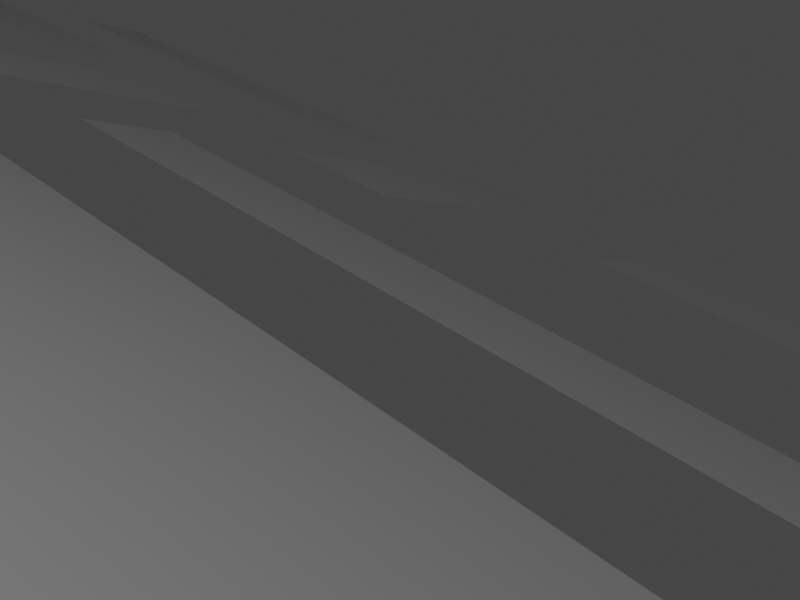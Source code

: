 # Source: city1.blend  (saved by Blender 3.2.14; exported with 4.5.12 LTS)
import bpy
from mathutils import Matrix  # noqa: F401  (used for matrix-valued properties, if any)

bpy.ops.wm.read_factory_settings(use_empty=True)
scene = bpy.context.scene
scene.name = 'Scene'

# ---- collections
col_mainscene = bpy.data.collections.new('MainScene'); scene.collection.children.link(col_mainscene)
col_buildings = bpy.data.collections.new('Buildings'); scene.collection.children.link(col_buildings)

# ---- images (referenced by path relative to the original .blend; pixels are not part of the script)
import os
ASSET_DIR = os.environ.get("B2B_ASSET_DIR", "")  # directory of the original .blend (textures are referenced by path, not embedded)
HERE = os.path.dirname(os.path.abspath(__file__))  # packed textures are extracted next to this script under _unpacked/

def load_image(name, relpath, width, height, colorspace="sRGB"):
    """Load a texture the original file referenced (path relative to the .blend, or extracted next to this script)."""
    p = next((c for c in (os.path.join(HERE, relpath), os.path.join(ASSET_DIR, relpath)) if relpath and os.path.exists(c)), "")
    if p:
        img = bpy.data.images.load(p, check_existing=True)
        img.name = name
    else:  # same state as the original file: an image datablock whose file is absent (Cycles renders it pink)
        img = bpy.data.images.new(name, width, height)
        img.source = "FILE"
        img.filepath = "//" + (relpath or name)
    img.colorspace_settings.name = colorspace
    return img
img_texturescom_various_highrise3_512_albedo_tif = load_image('TexturesCom_Various_HighRise3_512_albedo.tif', 'TexturesCom_Various_HighRise3_512_albedo.tif', 1024, 1024, 'sRGB')
img_texturescom_concretebare0330_7_seamless_s_png = load_image('TexturesCom_ConcreteBare0330_7_seamless_S.png', 'TexturesCom_ConcreteBare0330_7_seamless_S.png', 1024, 1024, 'sRGB')
img_texturescom_shops0011_s_jpg = load_image('TexturesCom_Shops0011_S.jpg', 'TexturesCom_Shops0011_S.jpg', 1024, 1024, 'sRGB')
img_texturescom_various_highrise2_512_albedo_tif = load_image('TexturesCom_Various_HighRise2_512_albedo.tif', 'TexturesCom_Various_HighRise2_512_albedo.tif', 1024, 1024, 'sRGB')
img_texturescom_various_highrise_512_albedo_tif = load_image('TexturesCom_Various_HighRise_512_albedo.tif', 'TexturesCom_Various_HighRise_512_albedo.tif', 1024, 1024, 'sRGB')

# ---- materials (node trees are filled in below, after node groups)
mat_sides = bpy.data.materials.new('Sides')
mat_sides.alpha_threshold = 0.0
mat_sides.line_color = (0.0, 0.0, 0.0, 1.0)
mat_balacony = bpy.data.materials.new('Balacony')
mat_rooftop_floor = bpy.data.materials.new('Rooftop Floor')
mat_ground_floor = bpy.data.materials.new('Ground Floor')
mat_material = bpy.data.materials.new('Material')
mat_sides_004 = bpy.data.materials.new('Sides.004')
mat_sides_004.alpha_threshold = 0.0
mat_sides_004.line_color = (0.0, 0.0, 0.0, 1.0)
mat_sides_005 = bpy.data.materials.new('Sides.005')
mat_sides_005.alpha_threshold = 0.0
mat_sides_005.line_color = (0.0, 0.0, 0.0, 1.0)

# ---- material node trees
mat_sides.use_nodes = True; mat_sides.node_tree.nodes.clear()
_N = mat_sides.node_tree.nodes; _L = mat_sides.node_tree.links
n0 = _N.new('ShaderNodeOutputMaterial'); n0.name = 'Material Output'; n0.location = (300, 300)
n1 = _N.new('ShaderNodeBsdfDiffuse'); n1.name = 'Diffuse BSDF'; n1.location = (10, 300)
n1.inputs[1].default_value = 0.4
n2 = _N.new('ShaderNodeTexImage'); n2.name = 'Image Texture'; n2.location = (-280, 280)
n2.image = img_texturescom_various_highrise3_512_albedo_tif
_L.new(n1.outputs[0], n0.inputs[0])
_L.new(n2.outputs[0], n1.inputs[0])
n0.is_active_output = True
mat_balacony.use_nodes = True; mat_balacony.node_tree.nodes.clear()
_N = mat_balacony.node_tree.nodes; _L = mat_balacony.node_tree.links
n0 = _N.new('ShaderNodeBsdfPrincipled'); n0.name = 'Principled BSDF'; n0.location = (10, 300)
n0.distribution = 'GGX'
n0.subsurface_method = 'RANDOM_WALK_SKIN'
n0.inputs[3].default_value = 1.45
n0.inputs[27].default_value = (0.0, 0.0, 0.0, 1.0)
n0.inputs[28].default_value = 1.0
n1 = _N.new('ShaderNodeOutputMaterial'); n1.name = 'Material Output'; n1.location = (300, 300)
_L.new(n0.outputs[0], n1.inputs[0])
n1.is_active_output = True
mat_rooftop_floor.use_nodes = True; mat_rooftop_floor.node_tree.nodes.clear()
_N = mat_rooftop_floor.node_tree.nodes; _L = mat_rooftop_floor.node_tree.links
n0 = _N.new('ShaderNodeOutputMaterial'); n0.name = 'Material Output'; n0.location = (300, 300)
n1 = _N.new('ShaderNodeBsdfDiffuse'); n1.name = 'Diffuse BSDF'; n1.location = (10, 300)
n1.inputs[1].default_value = 0.5
n2 = _N.new('ShaderNodeTexImage'); n2.name = 'Image Texture'; n2.location = (-280, 280)
n2.image = img_texturescom_concretebare0330_7_seamless_s_png
_L.new(n1.outputs[0], n0.inputs[0])
_L.new(n2.outputs[0], n1.inputs[0])
n0.is_active_output = True
mat_ground_floor.use_nodes = True; mat_ground_floor.node_tree.nodes.clear()
_N = mat_ground_floor.node_tree.nodes; _L = mat_ground_floor.node_tree.links
n0 = _N.new('ShaderNodeOutputMaterial'); n0.name = 'Material Output'; n0.location = (300, 300)
n1 = _N.new('ShaderNodeBsdfDiffuse'); n1.name = 'Diffuse BSDF'; n1.location = (10, 300)
n1.inputs[1].default_value = 0.5
n2 = _N.new('ShaderNodeTexImage'); n2.name = 'Image Texture'; n2.location = (-280, 280)
n2.image = img_texturescom_shops0011_s_jpg
_L.new(n1.outputs[0], n0.inputs[0])
_L.new(n2.outputs[0], n1.inputs[0])
n0.is_active_output = True
mat_material.use_nodes = True; mat_material.node_tree.nodes.clear()
_N = mat_material.node_tree.nodes; _L = mat_material.node_tree.links
n0 = _N.new('ShaderNodeOutputMaterial'); n0.name = 'Material Output'; n0.location = (300, 300)
n1 = _N.new('ShaderNodeBsdfDiffuse'); n1.name = 'Diffuse BSDF'; n1.location = (10, 300)
n1.inputs[1].default_value = 0.5
n2 = _N.new('ShaderNodeRGB'); n2.name = 'RGB'; n2.location = (-180, 280)
n2.outputs[0].default_value = (0.02721, 0.02721, 0.02721, 1.0)
_L.new(n1.outputs[0], n0.inputs[0])
_L.new(n2.outputs[0], n1.inputs[0])
n0.is_active_output = True
mat_sides_004.use_nodes = True; mat_sides_004.node_tree.nodes.clear()
_N = mat_sides_004.node_tree.nodes; _L = mat_sides_004.node_tree.links
n0 = _N.new('ShaderNodeOutputMaterial'); n0.name = 'Material Output'; n0.location = (300, 300)
n1 = _N.new('ShaderNodeBsdfDiffuse'); n1.name = 'Diffuse BSDF'; n1.location = (10, 300)
n1.inputs[1].default_value = 0.4
n2 = _N.new('ShaderNodeTexImage'); n2.name = 'Image Texture'; n2.location = (-280, 280)
n2.image = img_texturescom_various_highrise2_512_albedo_tif
_L.new(n1.outputs[0], n0.inputs[0])
_L.new(n2.outputs[0], n1.inputs[0])
n0.is_active_output = True
mat_sides_005.use_nodes = True; mat_sides_005.node_tree.nodes.clear()
_N = mat_sides_005.node_tree.nodes; _L = mat_sides_005.node_tree.links
n0 = _N.new('ShaderNodeOutputMaterial'); n0.name = 'Material Output'; n0.location = (300, 300)
n1 = _N.new('ShaderNodeBsdfDiffuse'); n1.name = 'Diffuse BSDF'; n1.location = (10, 300)
n1.inputs[1].default_value = 0.4
n2 = _N.new('ShaderNodeTexImage'); n2.name = 'Image Texture'; n2.location = (-280, 280)
n2.image = img_texturescom_various_highrise_512_albedo_tif
_L.new(n1.outputs[0], n0.inputs[0])
_L.new(n2.outputs[0], n1.inputs[0])
n0.is_active_output = True

# ---- world
world_world = bpy.data.worlds.new('World'); scene.world = world_world
world_world.use_nodes = True; world_world.node_tree.nodes.clear()
_N = world_world.node_tree.nodes; _L = world_world.node_tree.links
n0 = _N.new('ShaderNodeOutputWorld'); n0.name = 'World Output'; n0.location = (300, 300)
n1 = _N.new('ShaderNodeBackground'); n1.name = 'Background'; n1.location = (10, 300)
n1.inputs[0].default_value = (0.05088, 0.05088, 0.05088, 1.0)
_L.new(n1.outputs[0], n0.inputs[0])
n0.is_active_output = True
world_world.color = (0.05088, 0.05088, 0.05088)
world_world.use_sun_shadow = False
world_world.sun_shadow_jitter_overblur = 0.0

# ---- cameras
cam_camera = bpy.data.cameras.new('Camera')
cam_camera.clip_end = 100.0
cam_camera.ortho_scale = 7.314

# ---- lights
light_light = bpy.data.lights.new('Light', 'POINT')
light_light.transmission_factor = 0.0
light_light.energy = 1000.0
light_light.shadow_soft_size = 0.1
light_light.shadow_maximum_resolution = 0.006
light_light.use_absolute_resolution = True

# ---- meshes
me_plane = bpy.data.meshes.new('Plane')
me_plane.from_pydata([(-1.0, -1.0, 0.0), (1.0, -1.0, 0.0), (-1.0, 1.0, 0.0), (1.0, 1.0, 0.0), (0.0, -1.0, 0.0), (1.0, 0.0, 0.0), (0.0, 1.0, 0.0), (0.0, 0.0, 0.0), (-1.0, -0.5, 0.0), (-0.5, 1.0, 0.0), (-0.5, -1.0, 0.0), (1.0, -0.5, 0.0), (0.5, 1.0, 0.0), (0.0, -0.5, 0.0), (0.5, 0.0, 0.0), (-0.5, -0.5, 0.0), (-1.0, -0.75, 0.0), (0.75, -1.0, 0.0), (-0.75, 1.0, 0.0), (0.0, 0.75, 0.0), (0.25, 0.0, 0.0), (-1.0, -0.25, 0.0), (0.25, -1.0, 0.0), (-0.25, 1.0, 0.0), (-0.75, -1.0, 0.0), (1.0, -0.75, 0.0), (0.75, 1.0, 0.0), (0.0, -0.75, 0.0), (0.75, 0.0, 0.0), (0.25, -0.5, 0.0), (0.75, -0.5, 0.0), (-0.5, -0.75, 0.0), (-0.75, -0.5, 0.0), (-0.25, 0.5, 0.0), (-0.75, -0.75, 0.0), (-0.75, -0.25, 0.0), (0.75, -0.75, 0.0), (0.25, -0.75, 0.0), (-1.0, -0.875, 0.0), (0.875, -1.0, 0.0), (1.0, 0.875, 0.0), (-0.875, 1.0, 0.0), (-1.0, 0.125, 0.0), (-0.125, -1.0, 0.0), (1.0, -0.125, 0.0), (0.125, 1.0, 0.0), (0.0, 0.875, 0.0), (0.0, -0.125, 0.0), (0.125, 0.0, 0.0), (0.375, -1.0, 0.0), (1.0, 0.375, 0.0), (-0.375, 1.0, 0.0), (-1.0, 0.625, 0.0), (0.625, 1.0, 0.0), (0.0, 0.375, 0.0), (0.0, -0.625, 0.0), (0.625, 0.0, 0.0), (0.5, -0.125, 0.0), (0.625, -0.5, 0.0), (-0.5, -0.125, 0.0), (-0.5, -0.625, 0.0), (-0.875, -0.5, 0.0), (-0.375, -0.5, 0.0), (-0.5, 0.875, 0.0), (-0.375, 0.5, 0.0), (0.5, 0.875, 0.0), (0.5, 0.375, 0.0), (0.625, -1.0, 0.0), (1.0, 0.625, 0.0), (-0.625, 1.0, 0.0), (-1.0, 0.375, 0.0), (-0.375, -1.0, 0.0), (1.0, -0.375, 0.0), (0.375, 1.0, 0.0), (0.0, 0.625, 0.0), (0.0, -0.375, 0.0), (0.375, 0.0, 0.0), (-1.0, -0.125, 0.0), (1.0, 0.125, 0.0), (-1.0, 0.875, 0.0), (-0.875, -1.0, 0.0), (1.0, -0.875, 0.0), (0.875, 1.0, 0.0), (0.0, 0.125, 0.0), (0.0, -0.875, 0.0), (0.875, 0.0, 0.0), (0.375, -0.5, 0.0), (0.875, -0.5, 0.0), (-0.5, -0.375, 0.0), (-0.5, -0.875, 0.0), (-0.125, -0.5, 0.0), (-0.5, 0.125, 0.0), (0.5, 0.625, 0.0), (0.5, 0.125, 0.0), (0.75, 0.375, 0.0), (0.75, 0.125, 0.0), (0.25, 0.375, 0.0), (0.25, 0.125, 0.0), (0.125, 0.75, 0.0), (-0.25, 0.375, 0.0), (-0.25, 0.125, 0.0), (-0.75, 0.375, 0.0), (-0.75, 0.125, 0.0), (-0.75, 0.875, 0.0), (-0.75, 0.625, 0.0), (-0.375, -0.75, 0.0), (-0.125, -0.75, 0.0), (-0.75, -0.875, 0.0), (-0.875, -0.75, 0.0), (-0.75, -0.125, 0.0), (-0.875, -0.25, 0.0), (0.75, -0.875, 0.0), (0.625, -0.75, 0.0), (0.875, -0.75, 0.0), (0.25, -0.625, 0.0), (0.25, -0.875, 0.0), (0.375, -0.75, 0.0), (0.25, -0.125, 0.0), (0.25, -0.375, 0.0), (0.75, -0.125, 0.0), (0.75, -0.375, 0.0), (-0.25, -0.125, 0.0), (-0.25, 0.875, 0.0), (-0.25, 0.625, 0.0), (0.75, 0.875, 0.0), (0.75, 0.625, 0.0), (0.875, 0.625, 0.0), (0.625, 0.625, 0.0), (0.625, 0.875, 0.0), (-0.375, 0.625, 0.0), (-0.375, 0.875, 0.0), (-0.125, -0.375, 0.0), (-0.375, -0.375, 0.0), (-0.375, -0.125, 0.0), (0.875, -0.375, 0.0), (0.625, -0.375, 0.0), (0.625, -0.125, 0.0), (0.375, -0.375, 0.0), (0.125, -0.125, 0.0), (0.375, -0.875, 0.0), (0.875, -0.875, 0.0), (0.625, -0.875, 0.0), (-0.875, -0.125, 0.0), (-0.875, -0.875, 0.0), (-0.125, -0.875, 0.0), (-0.375, -0.875, 0.0), (-0.375, -0.625, 0.0), (-0.625, 0.625, 0.0), (-0.875, 0.625, 0.0), (-0.875, 0.875, 0.0), (-0.875, 0.125, 0.0), (-0.875, 0.375, 0.0), (-0.375, 0.125, 0.0), (-0.375, 0.375, 0.0), (0.375, 0.625, 0.0), (0.125, 0.625, 0.0), (0.125, 0.875, 0.0), (0.375, 0.125, 0.0), (0.125, 0.125, 0.0), (0.125, 0.375, 0.0), (0.875, 0.125, 0.0), (0.625, 0.125, 0.0), (0.625, 0.375, 0.0), (0.875, 0.375, 0.0), (0.375, 0.375, 0.0), (0.375, 0.875, 0.0), (-0.625, 0.375, 0.0), (-0.625, 0.875, 0.0), (-0.125, -0.625, 0.0), (0.375, -0.625, 0.0), (0.375, -0.125, 0.0), (0.875, -0.125, 0.0), (0.875, 0.875, 0.0), (-1.0, -0.9375, 0.0), (0.9375, -1.0, 0.0), (1.0, 0.9375, 0.0), (-0.9375, 1.0, 0.0), (-1.0, 0.0625, 0.0), (-0.0625, -1.0, 0.0), (1.0, -0.0625, 0.0), (0.0625, 1.0, 0.0), (0.0, 0.9375, 0.0), (0.0, -0.0625, 0.0), (0.0625, 0.0, 0.0), (-1.0, -0.4375, 0.0), (1.0, 0.4375, 0.0), (-0.4375, 1.0, 0.0), (-1.0, 0.5625, 0.0), (1.0, -0.5625, 0.0), (0.5625, 1.0, 0.0), (0.0, 0.4375, 0.0), (0.0, -0.5625, 0.0), (0.5625, 0.0, 0.0), (0.5, -0.0625, 0.0), (0.0625, -0.5, 0.0), (0.5625, -0.5, 0.0), (-0.5, -0.5625, 0.0), (-0.9375, -0.5, 0.0), (-0.4375, -0.5, 0.0), (-0.5, 0.9375, 0.0), (0.5, 0.9375, 0.0), (0.5, 0.4375, 0.0), (0.6875, -1.0, 0.0), (-0.6875, 1.0, 0.0), (-1.0, 0.3125, 0.0), (-0.3125, -1.0, 0.0), (0.0, 0.6875, 0.0), (0.3125, 0.0, 0.0), (-1.0, -0.1875, 0.0), (-0.1875, 1.0, 0.0), (-0.8125, -1.0, 0.0), (1.0, -0.8125, 0.0), (0.8125, 1.0, 0.0), (0.0, -0.8125, 0.0), (0.8125, 0.0, 0.0), (0.3125, -0.5, 0.0), (0.8125, -0.5, 0.0), (-0.5, -0.8125, 0.0), (-0.6875, -0.5, 0.0), (-0.1875, 0.5, 0.0), (0.75, 0.4375, 0.0), (0.25, 0.4375, 0.0), (0.0625, 0.75, 0.0), (-0.25, 0.4375, 0.0), (-0.75, 0.9375, 0.0), (-0.75, 0.6875, 0.0), (-0.4375, -0.75, 0.0), (-0.75, -0.5625, 0.0), (-0.75, -0.8125, 0.0), (-0.9375, -0.75, 0.0), (-0.6875, -0.75, 0.0), (-0.9375, -0.25, 0.0), (-0.6875, -0.25, 0.0), (0.75, -0.5625, 0.0), (0.75, -0.8125, 0.0), (0.5625, -0.75, 0.0), (0.8125, -0.75, 0.0), (0.25, -0.5625, 0.0), (0.25, -0.8125, 0.0), (0.0625, -0.75, 0.0), (0.3125, -0.75, 0.0), (0.25, -0.0625, 0.0), (0.75, -0.0625, 0.0), (-0.25, 0.9375, 0.0), (-0.25, 0.6875, 0.0), (0.75, 0.9375, 0.0), (-1.0, -0.8125, 0.0), (0.8125, -1.0, 0.0), (1.0, 0.8125, 0.0), (-0.8125, 1.0, 0.0), (1.0, -0.1875, 0.0), (0.1875, 1.0, 0.0), (0.0, 0.8125, 0.0), (0.0, -0.1875, 0.0), (0.1875, 0.0, 0.0), (0.3125, -1.0, 0.0), (1.0, 0.3125, 0.0), (-0.3125, 1.0, 0.0), (-1.0, 0.6875, 0.0), (-0.6875, -1.0, 0.0), (0.6875, 1.0, 0.0), (0.0, 0.3125, 0.0), (0.0, -0.6875, 0.0), (0.6875, 0.0, 0.0), (0.5, -0.1875, 0.0), (0.6875, -0.5, 0.0), (-0.5, -0.1875, 0.0), (-0.5, -0.6875, 0.0), (-0.8125, -0.5, 0.0), (-0.3125, -0.5, 0.0), (-0.3125, 0.5, 0.0), (0.5, 0.8125, 0.0), (0.5, 0.3125, 0.0), (-1.0, -0.5625, 0.0), (0.5625, -1.0, 0.0), (-0.5625, 1.0, 0.0), (-0.4375, -1.0, 0.0), (1.0, -0.4375, 0.0), (0.4375, 1.0, 0.0), (0.0, -0.4375, 0.0), (0.4375, 0.0, 0.0), (0.0625, -1.0, 0.0), (1.0, 0.0625, 0.0), (-1.0, 0.9375, 0.0), (-0.9375, -1.0, 0.0), (1.0, -0.9375, 0.0), (0.9375, 1.0, 0.0), (0.0, 0.0625, 0.0), (0.0, -0.9375, 0.0), (0.9375, 0.0, 0.0), (0.9375, -0.5, 0.0), (-0.5, -0.4375, 0.0), (-0.5, -0.9375, 0.0), (-0.0625, -0.5, 0.0), (-0.5, 0.0625, 0.0), (0.5, 0.0625, 0.0), (0.75, 0.3125, 0.0), (0.75, 0.0625, 0.0), (0.25, 0.3125, 0.0), (0.25, 0.0625, 0.0), (0.1875, 0.75, 0.0), (-0.25, 0.3125, 0.0), (-0.25, 0.0625, 0.0), (-0.75, 0.3125, 0.0), (-0.75, 0.0625, 0.0), (-0.75, 0.5625, 0.0), (-0.3125, -0.75, 0.0), (-0.0625, -0.75, 0.0), (-0.75, -0.9375, 0.0), (-0.8125, -0.75, 0.0), (-0.75, -0.1875, 0.0), (-0.75, -0.4375, 0.0), (-0.8125, -0.25, 0.0), (0.75, -0.9375, 0.0), (0.6875, -0.75, 0.0), (0.9375, -0.75, 0.0), (0.25, -0.6875, 0.0), (0.25, -0.9375, 0.0), (0.25, -0.1875, 0.0), (0.25, -0.4375, 0.0), (0.75, -0.1875, 0.0), (0.75, -0.4375, 0.0), (-0.25, -0.1875, 0.0), (-0.25, 0.5625, 0.0), (0.75, 0.8125, 0.0), (0.8125, 0.625, 0.0), (0.9375, 0.625, 0.0), (0.5625, 0.625, 0.0), (0.6875, 0.625, 0.0), (0.625, 0.9375, 0.0), (0.625, 0.8125, 0.0), (0.5625, 0.875, 0.0), (0.6875, 0.875, 0.0), (-0.1875, 0.625, 0.0), (-0.375, 0.6875, 0.0), (-0.375, 0.5625, 0.0), (-0.3125, 0.625, 0.0), (-0.375, 0.9375, 0.0), (-0.4375, 0.875, 0.0), (-0.3125, 0.875, 0.0), (-0.125, -0.4375, 0.0), (-0.0625, -0.375, 0.0), (-0.375, -0.4375, 0.0), (-0.4375, -0.375, 0.0), (-0.3125, -0.375, 0.0), (-0.375, -0.1875, 0.0), (-0.4375, -0.125, 0.0), (-0.3125, -0.125, 0.0), (0.875, -0.4375, 0.0), (0.8125, -0.375, 0.0), (0.9375, -0.375, 0.0), (0.625, -0.4375, 0.0), (0.5625, -0.375, 0.0), (0.6875, -0.375, 0.0), (0.625, -0.0625, 0.0), (0.625, -0.1875, 0.0), (0.5625, -0.125, 0.0), (0.6875, -0.125, 0.0), (0.375, -0.4375, 0.0), (0.3125, -0.375, 0.0), (0.0625, -0.375, 0.0), (0.125, -0.0625, 0.0), (0.125, -0.1875, 0.0), (0.0625, -0.125, 0.0), (0.1875, -0.125, 0.0), (0.375, -0.8125, 0.0), (0.375, -0.9375, 0.0), (0.3125, -0.875, 0.0), (0.0625, -0.875, 0.0), (0.0625, -0.625, 0.0), (0.875, -0.8125, 0.0), (0.875, -0.9375, 0.0), (0.8125, -0.875, 0.0), (0.9375, -0.875, 0.0), (0.625, -0.8125, 0.0), (0.625, -0.9375, 0.0), (0.5625, -0.875, 0.0), (0.6875, -0.875, 0.0), (0.625, -0.5625, 0.0), (-0.875, -0.4375, 0.0), (-0.875, -0.1875, 0.0), (-0.9375, -0.125, 0.0), (-0.8125, -0.125, 0.0), (-0.6875, -0.875, 0.0), (-0.875, -0.8125, 0.0), (-0.875, -0.9375, 0.0), (-0.9375, -0.875, 0.0), (-0.8125, -0.875, 0.0), (-0.875, -0.5625, 0.0), (-0.125, -0.8125, 0.0), (-0.125, -0.9375, 0.0), (-0.0625, -0.875, 0.0), (-0.375, -0.8125, 0.0), (-0.375, -0.9375, 0.0), (-0.4375, -0.875, 0.0), (-0.3125, -0.875, 0.0), (-0.375, -0.5625, 0.0), (-0.375, -0.6875, 0.0), (-0.4375, -0.625, 0.0), (-0.3125, -0.625, 0.0), (-0.625, 0.6875, 0.0), (-0.625, 0.5625, 0.0), (-0.6875, 0.625, 0.0), (-0.5625, 0.625, 0.0), (-0.875, 0.6875, 0.0), (-0.875, 0.5625, 0.0), (-0.9375, 0.625, 0.0), (-0.8125, 0.625, 0.0), (-0.875, 0.9375, 0.0), (-0.9375, 0.875, 0.0), (-0.8125, 0.875, 0.0), (-0.6875, 0.125, 0.0), (-0.875, 0.0625, 0.0), (-0.9375, 0.125, 0.0), (-0.8125, 0.125, 0.0), (-0.875, 0.3125, 0.0), (-0.9375, 0.375, 0.0), (-0.8125, 0.375, 0.0), (-0.1875, 0.125, 0.0), (-0.375, 0.0625, 0.0), (-0.4375, 0.125, 0.0), (-0.3125, 0.125, 0.0), (-0.375, 0.4375, 0.0), (-0.375, 0.3125, 0.0), (-0.3125, 0.375, 0.0), (0.4375, 0.625, 0.0), (0.125, 0.6875, 0.0), (0.0625, 0.625, 0.0), (0.1875, 0.625, 0.0), (0.125, 0.9375, 0.0), (0.125, 0.8125, 0.0), (0.0625, 0.875, 0.0), (0.1875, 0.875, 0.0), (0.375, 0.0625, 0.0), (0.3125, 0.125, 0.0), (0.4375, 0.125, 0.0), (0.125, 0.0625, 0.0), (0.0625, 0.125, 0.0), (0.1875, 0.125, 0.0), (0.125, 0.4375, 0.0), (0.125, 0.3125, 0.0), (0.0625, 0.375, 0.0), (0.1875, 0.375, 0.0), (0.875, 0.0625, 0.0), (0.8125, 0.125, 0.0), (0.9375, 0.125, 0.0), (0.625, 0.0625, 0.0), (0.5625, 0.125, 0.0), (0.6875, 0.125, 0.0), (0.625, 0.4375, 0.0), (0.625, 0.3125, 0.0), (0.5625, 0.375, 0.0), (0.6875, 0.375, 0.0), (0.875, 0.4375, 0.0), (0.875, 0.3125, 0.0), (0.8125, 0.375, 0.0), (0.9375, 0.375, 0.0), (0.375, 0.4375, 0.0), (0.375, 0.3125, 0.0), (0.3125, 0.375, 0.0), (0.4375, 0.375, 0.0), (0.375, 0.9375, 0.0), (0.375, 0.8125, 0.0), (0.4375, 0.875, 0.0), (-0.1875, 0.375, 0.0), (-0.625, 0.3125, 0.0), (-0.6875, 0.375, 0.0), (-0.5625, 0.375, 0.0), (-0.625, 0.9375, 0.0), (-0.6875, 0.875, 0.0), (-0.5625, 0.875, 0.0), (-0.125, -0.5625, 0.0), (-0.125, -0.6875, 0.0), (-0.0625, -0.625, 0.0), (-0.6875, -0.125, 0.0), (0.875, -0.5625, 0.0), (0.375, -0.5625, 0.0), (0.375, -0.6875, 0.0), (0.3125, -0.625, 0.0), (0.375, -0.0625, 0.0), (0.375, -0.1875, 0.0), (0.3125, -0.125, 0.0), (0.4375, -0.125, 0.0), (0.875, -0.0625, 0.0), (0.875, -0.1875, 0.0), (0.8125, -0.125, 0.0), (0.9375, -0.125, 0.0), (-0.1875, -0.125, 0.0), (-0.1875, 0.875, 0.0), (0.875, 0.9375, 0.0), (0.875, 0.8125, 0.0), (0.8125, 0.875, 0.0), (0.9375, 0.875, 0.0), (0.9375, 0.8125, 0.0), (0.8125, 0.8125, 0.0), (0.8125, 0.9375, 0.0), (-0.1875, 0.9375, 0.0), (-0.1875, -0.1875, 0.0), (0.9375, -0.1875, 0.0), (0.8125, -0.1875, 0.0), (0.8125, -0.0625, 0.0), (0.4375, -0.1875, 0.0), (0.3125, -0.1875, 0.0), (0.3125, -0.0625, 0.0), (0.3125, -0.6875, 0.0), (0.3125, -0.5625, 0.0), (0.8125, -0.5625, 0.0), (-0.6875, -0.1875, 0.0), (-0.6875, -0.5625, 0.0), (-0.0625, -0.6875, 0.0), (-0.6875, 0.9375, 0.0), (-0.5625, 0.3125, 0.0), (-0.6875, 0.3125, 0.0), (-0.1875, 0.3125, 0.0), (-0.1875, 0.4375, 0.0), (0.4375, 0.8125, 0.0), (0.4375, 0.3125, 0.0), (0.3125, 0.3125, 0.0), (0.3125, 0.4375, 0.0), (0.9375, 0.3125, 0.0), (0.8125, 0.3125, 0.0), (0.8125, 0.4375, 0.0), (0.6875, 0.3125, 0.0), (0.5625, 0.3125, 0.0), (0.5625, 0.4375, 0.0), (0.6875, 0.0625, 0.0), (0.5625, 0.0625, 0.0), (0.9375, 0.0625, 0.0), (0.8125, 0.0625, 0.0), (0.1875, 0.3125, 0.0), (0.0625, 0.3125, 0.0), (0.0625, 0.4375, 0.0), (0.1875, 0.0625, 0.0), (0.0625, 0.0625, 0.0), (0.4375, 0.0625, 0.0), (0.3125, 0.0625, 0.0), (0.1875, 0.8125, 0.0), (0.0625, 0.8125, 0.0), (0.0625, 0.9375, 0.0), (0.0625, 0.6875, 0.0), (-0.3125, 0.3125, 0.0), (-0.3125, 0.0625, 0.0), (-0.4375, 0.0625, 0.0), (-0.1875, 0.0625, 0.0), (-0.8125, 0.3125, 0.0), (-0.9375, 0.3125, 0.0), (-0.8125, 0.0625, 0.0), (-0.9375, 0.0625, 0.0), (-0.6875, 0.0625, 0.0), (-0.9375, 0.9375, 0.0), (-0.8125, 0.5625, 0.0), (-0.9375, 0.5625, 0.0), (-0.9375, 0.6875, 0.0), (-0.5625, 0.5625, 0.0), (-0.6875, 0.5625, 0.0), (-0.6875, 0.6875, 0.0), (-0.3125, -0.6875, 0.0), (-0.4375, -0.6875, 0.0), (-0.4375, -0.5625, 0.0), (-0.3125, -0.9375, 0.0), (-0.4375, -0.9375, 0.0), (-0.4375, -0.8125, 0.0), (-0.0625, -0.9375, 0.0), (-0.9375, -0.5625, 0.0), (-0.8125, -0.9375, 0.0), (-0.9375, -0.9375, 0.0), (-0.9375, -0.8125, 0.0), (-0.6875, -0.9375, 0.0), (-0.6875, -0.8125, 0.0), (-0.8125, -0.1875, 0.0), (-0.9375, -0.1875, 0.0), (-0.8125, -0.4375, 0.0), (-0.9375, -0.4375, 0.0), (-0.6875, -0.4375, 0.0), (0.5625, -0.5625, 0.0), (0.6875, -0.9375, 0.0), (0.5625, -0.9375, 0.0), (0.5625, -0.8125, 0.0), (0.9375, -0.9375, 0.0), (0.8125, -0.9375, 0.0), (0.8125, -0.8125, 0.0), (0.0625, -0.6875, 0.0), (0.0625, -0.5625, 0.0), (0.0625, -0.9375, 0.0), (0.0625, -0.8125, 0.0), (0.3125, -0.9375, 0.0), (0.3125, -0.8125, 0.0), (0.1875, -0.1875, 0.0), (0.0625, -0.1875, 0.0), (0.0625, -0.0625, 0.0), (0.0625, -0.4375, 0.0), (0.3125, -0.4375, 0.0), (0.6875, -0.1875, 0.0), (0.5625, -0.1875, 0.0), (0.5625, -0.0625, 0.0), (0.6875, -0.4375, 0.0), (0.5625, -0.4375, 0.0), (0.9375, -0.4375, 0.0), (0.8125, -0.4375, 0.0), (-0.3125, -0.1875, 0.0), (-0.4375, -0.1875, 0.0), (-0.3125, -0.4375, 0.0), (-0.4375, -0.4375, 0.0), (-0.0625, -0.4375, 0.0), (-0.4375, 0.9375, 0.0), (-0.3125, 0.5625, 0.0), (-0.1875, 0.5625, 0.0), (-0.1875, 0.6875, 0.0), (0.6875, 0.8125, 0.0), (0.5625, 0.8125, 0.0), (0.5625, 0.9375, 0.0), (0.6875, 0.9375, 0.0), (-0.3125, 0.6875, 0.0), (-0.3125, 0.9375, 0.0), (0.6875, -0.0625, 0.0), (0.1875, -0.0625, 0.0), (0.9375, -0.8125, 0.0), (0.6875, -0.8125, 0.0), (0.6875, -0.5625, 0.0), (-0.8125, -0.8125, 0.0), (-0.8125, -0.5625, 0.0), (-0.0625, -0.8125, 0.0), (-0.3125, -0.8125, 0.0), (-0.3125, -0.5625, 0.0), (-0.5625, 0.6875, 0.0), (-0.8125, 0.6875, 0.0), (-0.8125, 0.9375, 0.0), (-0.3125, 0.4375, 0.0), (0.1875, 0.6875, 0.0), (0.1875, 0.9375, 0.0), (0.1875, 0.4375, 0.0), (0.6875, 0.4375, 0.0), (0.9375, 0.4375, 0.0), (0.4375, 0.4375, 0.0), (0.4375, 0.9375, 0.0), (-0.5625, 0.9375, 0.0), (-0.0625, -0.5625, 0.0), (0.9375, -0.5625, 0.0), (0.4375, -0.0625, 0.0), (0.9375, -0.0625, 0.0), (0.9375, 0.9375, 0.0)], [(325, 125), (326, 126), (327, 92), (328, 127), (425, 154), (126, 325), (68, 326), (127, 327), (125, 328), (92, 425)], [(640, 175, 3, 286), (639, 179, 5, 289), (638, 193, 14, 280), (637, 188, 11, 290), (636, 191, 13, 293), (635, 199, 9, 275), (634, 200, 12, 278), (627, 223, 33, 270), (626, 224, 18, 249), (621, 213, 27, 307), (620, 227, 32, 268), (619, 228, 34, 309), (618, 233, 30, 265), (617, 234, 36, 314), (616, 211, 25, 315), (615, 241, 20, 254), (614, 242, 28, 263), (613, 243, 23, 257), (611, 245, 26, 260), (610, 329, 53, 189), (609, 330, 128, 331), (608, 324, 124, 332), (605, 323, 123, 336), (604, 337, 51, 186), (603, 279, 75, 341), (602, 342, 132, 343), (600, 345, 133, 346), (599, 322, 121, 347), (598, 348, 134, 349), (597, 277, 72, 350), (596, 351, 135, 352), (595, 321, 120, 353), (594, 354, 56, 192), (593, 355, 136, 356), (592, 320, 119, 357), (591, 358, 137, 359), (589, 361, 48, 183), (588, 362, 138, 363), (587, 318, 117, 364), (586, 365, 116, 240), (585, 366, 139, 367), (580, 370, 113, 236), (579, 371, 140, 372), (578, 285, 81, 373), (577, 374, 112, 235), (576, 375, 141, 376), (575, 313, 111, 377), (574, 378, 58, 195), (570, 380, 142, 381), (569, 310, 109, 382), (566, 384, 108, 229), (565, 385, 143, 386), (564, 308, 107, 387), (563, 388, 61, 197), (562, 288, 84, 391), (561, 392, 105, 226), (560, 393, 145, 394), (558, 396, 62, 198), (557, 397, 146, 398), (554, 401, 147, 402), (551, 405, 148, 406), (550, 305, 104, 407), (549, 408, 41, 176), (547, 412, 150, 413), (546, 304, 102, 414), (545, 415, 151, 416), (544, 303, 101, 417), (542, 419, 152, 420), (541, 302, 100, 421), (540, 301, 99, 424), (539, 426, 98, 222), (538, 429, 45, 180), (537, 430, 156, 431), (535, 433, 157, 434), (534, 295, 93, 435), (533, 436, 158, 437), (532, 299, 97, 438), (530, 440, 159, 441), (529, 298, 96, 442), (528, 443, 160, 444), (527, 282, 78, 445), (526, 446, 161, 447), (525, 297, 95, 448), (523, 450, 162, 451), (522, 296, 94, 452), (520, 454, 163, 455), (519, 256, 50, 456), (517, 458, 164, 459), (516, 272, 66, 460), (515, 271, 65, 463), (512, 465, 166, 466), (510, 468, 69, 203), (509, 262, 55, 473), (506, 475, 87, 216), (505, 476, 86, 215), (504, 477, 169, 478), (503, 479, 76, 207), (502, 480, 170, 481), (501, 264, 57, 482), (500, 483, 85, 214), (499, 484, 171, 485), (498, 250, 44, 486), (495, 489, 82, 212), (494, 490, 172, 491), (493, 248, 40, 492), (490, 493, 492, 172), (324, 494, 491, 124), (245, 495, 212, 26), (124, 491, 495, 245), (491, 172, 489, 495), (243, 496, 209, 23), (122, 488, 496, 243), (322, 497, 487, 121), (484, 498, 486, 171), (320, 499, 485, 119), (242, 500, 214, 28), (119, 485, 500, 242), (485, 171, 483, 500), (480, 501, 482, 170), (318, 502, 481, 117), (241, 503, 207, 20), (117, 481, 503, 241), (481, 170, 479, 503), (316, 504, 478, 114), (37, 240, 504, 316), (240, 116, 477, 504), (237, 505, 215, 29), (114, 478, 505, 237), (478, 169, 476, 505), (233, 506, 216, 30), (310, 507, 474, 109), (35, 232, 507, 310), (227, 508, 218, 32), (472, 509, 473, 168), (106, 307, 509, 472), (307, 27, 262, 509), (224, 510, 203, 18), (103, 469, 510, 224), (469, 167, 468, 510), (465, 511, 467, 166), (303, 512, 466, 101), (301, 513, 464, 99), (223, 514, 219, 33), (99, 464, 514, 223), (462, 515, 463, 165), (458, 516, 460, 164), (298, 517, 459, 96), (96, 459, 518, 221), (459, 164, 457, 518), (454, 519, 456, 163), (296, 520, 455, 94), (94, 455, 521, 220), (455, 163, 453, 521), (450, 522, 452, 162), (272, 523, 451, 66), (66, 451, 524, 201), (451, 162, 449, 524), (446, 525, 448, 161), (56, 263, 525, 446), (263, 28, 297, 525), (295, 526, 447, 93), (14, 192, 526, 295), (192, 56, 446, 526), (443, 527, 445, 160), (85, 289, 527, 443), (289, 5, 282, 527), (297, 528, 444, 95), (28, 214, 528, 297), (214, 85, 443, 528), (440, 529, 442, 159), (261, 530, 441, 54), (54, 441, 531, 190), (441, 159, 439, 531), (436, 532, 438, 158), (48, 254, 532, 436), (254, 20, 299, 532), (287, 533, 437, 83), (7, 183, 533, 287), (183, 48, 436, 533), (433, 534, 435, 157), (76, 280, 534, 433), (280, 14, 295, 534), (299, 535, 434, 97), (20, 207, 535, 299), (207, 76, 433, 535), (430, 536, 432, 156), (98, 300, 536, 430), (252, 537, 431, 46), (19, 222, 537, 252), (222, 98, 430, 537), (181, 538, 180, 6), (46, 431, 538, 181), (431, 156, 429, 538), (206, 539, 222, 19), (74, 427, 539, 206), (427, 155, 426, 539), (423, 540, 424, 153), (419, 541, 421, 152), (294, 542, 420, 91), (302, 543, 418, 100), (415, 544, 417, 151), (204, 545, 416, 70), (412, 546, 414, 150), (177, 547, 413, 42), (304, 548, 411, 102), (283, 549, 176, 2), (79, 409, 549, 283), (409, 149, 408, 549), (405, 550, 407, 148), (187, 551, 406, 52), (52, 406, 552, 258), (406, 148, 404, 552), (401, 553, 403, 147), (305, 554, 402, 104), (104, 402, 555, 225), (402, 147, 400, 555), (397, 556, 399, 146), (105, 306, 556, 397), (267, 557, 398, 60), (31, 226, 557, 267), (226, 105, 397, 557), (196, 558, 198, 15), (60, 398, 558, 196), (398, 146, 396, 558), (393, 559, 395, 145), (71, 205, 559, 393), (292, 560, 394, 89), (10, 276, 560, 292), (276, 71, 393, 560), (217, 561, 226, 31), (89, 394, 561, 217), (394, 145, 392, 561), (390, 562, 391, 144), (43, 178, 562, 390), (178, 4, 288, 562), (273, 563, 197, 8), (385, 564, 387, 143), (80, 210, 564, 385), (210, 24, 308, 564), (173, 565, 386, 38), (0, 284, 565, 173), (284, 80, 385, 565), (246, 566, 229, 16), (38, 386, 566, 246), (386, 143, 384, 566), (308, 567, 383, 107), (24, 259, 567, 308), (228, 568, 230, 34), (107, 383, 568, 228), (380, 569, 382, 142), (110, 312, 569, 380), (312, 35, 310, 569), (208, 570, 381, 77), (21, 231, 570, 208), (231, 110, 380, 570), (61, 268, 571, 379), (268, 32, 311, 571), (8, 197, 572, 184), (197, 61, 379, 572), (32, 218, 573, 311), (375, 575, 377, 141), (67, 202, 575, 375), (202, 17, 313, 575), (274, 67, 375, 576), (376, 141, 374, 577), (371, 578, 373, 140), (39, 174, 578, 371), (174, 1, 285, 578), (313, 579, 372, 111), (17, 247, 579, 313), (247, 39, 371, 579), (234, 580, 236, 36), (111, 372, 580, 234), (372, 140, 370, 580), (262, 581, 369, 55), (27, 239, 581, 262), (191, 582, 194, 13), (55, 369, 582, 191), (288, 583, 368, 84), (4, 281, 583, 288), (213, 584, 239, 27), (84, 368, 584, 213), (317, 585, 367, 115), (22, 255, 585, 317), (255, 49, 366, 585), (238, 586, 240, 37), (115, 367, 586, 238), (367, 139, 365, 586), (362, 587, 364, 138), (253, 588, 363, 47), (182, 589, 183, 7), (47, 363, 589, 182), (363, 138, 361, 589), (279, 590, 360, 75), (13, 194, 590, 279), (319, 591, 359, 118), (29, 215, 591, 319), (215, 86, 358, 591), (355, 592, 357, 136), (264, 593, 356, 57), (193, 594, 192, 14), (57, 356, 594, 193), (356, 136, 354, 594), (351, 595, 353, 135), (58, 265, 595, 351), (265, 30, 321, 595), (195, 58, 351, 596), (348, 597, 350, 134), (87, 290, 597, 348), (290, 11, 277, 597), (321, 598, 349, 120), (30, 216, 598, 321), (216, 87, 348, 598), (345, 599, 347, 133), (266, 600, 346, 59), (342, 601, 344, 132), (62, 269, 601, 342), (291, 602, 343, 88), (15, 198, 602, 291), (198, 62, 342, 602), (340, 603, 341, 131), (90, 293, 603, 340), (293, 13, 279, 603), (199, 604, 186, 9), (63, 338, 604, 199), (338, 130, 337, 604), (335, 605, 336, 129), (64, 270, 605, 335), (270, 33, 323, 605), (323, 606, 333, 123), (33, 219, 606, 323), (123, 333, 607, 244), (330, 608, 332, 128), (271, 609, 331, 65), (200, 610, 189, 12), (65, 331, 610, 200), (331, 128, 329, 610), (329, 611, 260, 53), (128, 332, 611, 329), (332, 124, 245, 611), (129, 336, 612, 334), (336, 123, 244, 612), (337, 613, 257, 51), (130, 339, 613, 337), (339, 122, 243, 613), (354, 614, 263, 56), (136, 357, 614, 354), (357, 119, 242, 614), (361, 615, 254, 48), (138, 364, 615, 361), (364, 117, 241, 615), (370, 616, 315, 113), (140, 373, 616, 370), (373, 81, 211, 616), (374, 617, 314, 112), (141, 377, 617, 374), (377, 111, 234, 617), (378, 618, 265, 58), (384, 619, 309, 108), (143, 387, 619, 384), (387, 107, 228, 619), (388, 620, 268, 61), (389, 621, 307, 106), (144, 391, 621, 389), (391, 84, 213, 621), (392, 622, 306, 105), (145, 395, 622, 392), (396, 623, 269, 62), (146, 399, 623, 396), (147, 403, 624, 400), (148, 407, 625, 404), (407, 104, 225, 625), (408, 626, 249, 41), (149, 410, 626, 408), (410, 103, 224, 626), (422, 627, 270, 64), (153, 424, 627, 422), (424, 99, 223, 627), (426, 628, 300, 98), (155, 428, 628, 426), (429, 629, 251, 45), (156, 432, 629, 429), (159, 442, 630, 439), (442, 96, 221, 630), (162, 452, 631, 449), (452, 94, 220, 631), (163, 456, 632, 453), (456, 50, 185, 632), (164, 460, 633, 457), (460, 66, 201, 633), (461, 634, 278, 73), (165, 463, 634, 461), (463, 65, 200, 634), (468, 635, 275, 69), (167, 470, 635, 468), (470, 63, 199, 635), (471, 636, 293, 90), (168, 473, 636, 471), (473, 55, 191, 636), (475, 637, 290, 87), (479, 638, 280, 76), (170, 482, 638, 479), (482, 57, 193, 638), (483, 639, 289, 85), (171, 486, 639, 483), (486, 44, 179, 639), (489, 640, 286, 82), (172, 492, 640, 489), (492, 40, 175, 640)])
_uv = me_plane.uv_layers.new(name='UVMap')
_uv.uv.foreach_set('vector', [0.9688, 0.9688, 1.0, 0.9688, 1.0, 1.0, 0.9688, 1.0, 0.9688, 0.4688, 1.0, 0.4688, 1.0, 0.5, 0.9688, 0.5, 0.7188, 0.4688, 0.75, 0.4688, 0.75, 0.5, 0.7188, 0.5, 0.9688, 0.2188, 1.0, 0.2188, 1.0, 0.25, 0.9688, 0.25, 0.4688, 0.2188, 0.5, 0.2188, 0.5, 0.25, 0.4688, 0.25, 0.2188, 0.9688, 0.25, 0.9688, 0.25, 1.0, 0.2188, 1.0, 0.7188, 0.9688, 0.75, 0.9688, 0.75, 1.0, 0.7188, 1.0, 0.3438, 0.7188, 0.375, 0.7188, 0.375, 0.75, 0.3438, 0.75, 0.09375, 0.9688, 0.125, 0.9688, 0.125, 1.0, 0.09375, 1.0, 0.4688, 0.09375, 0.5, 0.09375, 0.5, 0.125, 0.4688, 0.125, 0.09375, 0.2188, 0.125, 0.2188, 0.125, 0.25, 0.09375, 0.25, 0.09375, 0.09375, 0.125, 0.09375, 0.125, 0.125, 0.09375, 0.125, 0.8438, 0.2188, 0.875, 0.2188, 0.875, 0.25, 0.8438, 0.25, 0.8438, 0.09375, 0.875, 0.09375, 0.875, 0.125, 0.8438, 0.125, 0.9688, 0.09375, 1.0, 0.09375, 1.0, 0.125, 0.9688, 0.125, 0.5938, 0.4688, 0.625, 0.4688, 0.625, 0.5, 0.5938, 0.5, 0.8438, 0.4688, 0.875, 0.4688, 0.875, 0.5, 0.8438, 0.5, 0.3438, 0.9688, 0.375, 0.9688, 0.375, 1.0, 0.3438, 1.0, 0.8438, 0.9688, 0.875, 0.9688, 0.875, 1.0, 0.8438, 1.0, 0.7812, 0.9688, 0.8125, 0.9688, 0.8125, 1.0, 0.7812, 1.0, 0.7812, 0.9062, 0.8125, 0.9062, 0.8125, 0.9375, 0.7812, 0.9375, 0.8438, 0.9062, 0.875, 0.9062, 0.875, 0.9375, 0.8438, 0.9375, 0.3438, 0.7812, 0.375, 0.7812, 0.375, 0.8125, 0.3438, 0.8125, 0.2812, 0.9688, 0.3125, 0.9688, 0.3125, 1.0, 0.2812, 1.0, 0.4688, 0.2812, 0.5, 0.2812, 0.5, 0.3125, 0.4688, 0.3125, 0.2812, 0.2812, 0.3125, 0.2812, 0.3125, 0.3125, 0.2812, 0.3125, 0.2812, 0.4062, 0.3125, 0.4062, 0.3125, 0.4375, 0.2812, 0.4375, 0.3438, 0.4062, 0.375, 0.4062, 0.375, 0.4375, 0.3438, 0.4375, 0.9062, 0.2812, 0.9375, 0.2812, 0.9375, 0.3125, 0.9062, 0.3125, 0.9688, 0.2812, 1.0, 0.2812, 1.0, 0.3125, 0.9688, 0.3125, 0.7812, 0.2812, 0.8125, 0.2812, 0.8125, 0.3125, 0.7812, 0.3125, 0.8438, 0.2812, 0.875, 0.2812, 0.875, 0.3125, 0.8438, 0.3125, 0.7812, 0.4688, 0.8125, 0.4688, 0.8125, 0.5, 0.7812, 0.5, 0.7812, 0.4062, 0.8125, 0.4062, 0.8125, 0.4375, 0.7812, 0.4375, 0.8438, 0.4062, 0.875, 0.4062, 0.875, 0.4375, 0.8438, 0.4375, 0.6562, 0.2812, 0.6875, 0.2812, 0.6875, 0.3125, 0.6562, 0.3125, 0.5312, 0.4688, 0.5625, 0.4688, 0.5625, 0.5, 0.5312, 0.5, 0.5312, 0.4062, 0.5625, 0.4062, 0.5625, 0.4375, 0.5312, 0.4375, 0.5938, 0.4062, 0.625, 0.4062, 0.625, 0.4375, 0.5938, 0.4375, 0.6562, 0.09375, 0.6875, 0.09375, 0.6875, 0.125, 0.6562, 0.125, 0.6562, 0.03125, 0.6875, 0.03125, 0.6875, 0.0625, 0.6562, 0.0625, 0.9062, 0.09375, 0.9375, 0.09375, 0.9375, 0.125, 0.9062, 0.125, 0.9062, 0.03125, 0.9375, 0.03125, 0.9375, 0.0625, 0.9062, 0.0625, 0.9688, 0.03125, 1.0, 0.03125, 1.0, 0.0625, 0.9688, 0.0625, 0.7812, 0.09375, 0.8125, 0.09375, 0.8125, 0.125, 0.7812, 0.125, 0.7812, 0.03125, 0.8125, 0.03125, 0.8125, 0.0625, 0.7812, 0.0625, 0.8438, 0.03125, 0.875, 0.03125, 0.875, 0.0625, 0.8438, 0.0625, 0.7812, 0.2188, 0.8125, 0.2188, 0.8125, 0.25, 0.7812, 0.25, 0.03125, 0.4062, 0.0625, 0.4062, 0.0625, 0.4375, 0.03125, 0.4375, 0.09375, 0.4062, 0.125, 0.4062, 0.125, 0.4375, 0.09375, 0.4375, 0.03125, 0.09375, 0.0625, 0.09375, 0.0625, 0.125, 0.03125, 0.125, 0.03125, 0.03125, 0.0625, 0.03125, 0.0625, 0.0625, 0.03125, 0.0625, 0.09375, 0.03125, 0.125, 0.03125, 0.125, 0.0625, 0.09375, 0.0625, 0.03125, 0.2188, 0.0625, 0.2188, 0.0625, 0.25, 0.03125, 0.25, 0.4688, 0.03125, 0.5, 0.03125, 0.5, 0.0625, 0.4688, 0.0625, 0.2812, 0.09375, 0.3125, 0.09375, 0.3125, 0.125, 0.2812, 0.125, 0.2812, 0.03125, 0.3125, 0.03125, 0.3125, 0.0625, 0.2812, 0.0625, 0.2812, 0.2188, 0.3125, 0.2188, 0.3125, 0.25, 0.2812, 0.25, 0.2812, 0.1562, 0.3125, 0.1562, 0.3125, 0.1875, 0.2812, 0.1875, 0.1562, 0.7812, 0.1875, 0.7812, 0.1875, 0.8125, 0.1562, 0.8125, 0.03125, 0.7812, 0.0625, 0.7812, 0.0625, 0.8125, 0.03125, 0.8125, 0.09375, 0.7812, 0.125, 0.7812, 0.125, 0.8125, 0.09375, 0.8125, 0.03125, 0.9688, 0.0625, 0.9688, 0.0625, 1.0, 0.03125, 1.0, 0.03125, 0.5312, 0.0625, 0.5312, 0.0625, 0.5625, 0.03125, 0.5625, 0.09375, 0.5312, 0.125, 0.5312, 0.125, 0.5625, 0.09375, 0.5625, 0.03125, 0.6562, 0.0625, 0.6562, 0.0625, 0.6875, 0.03125, 0.6875, 0.09375, 0.6562, 0.125, 0.6562, 0.125, 0.6875, 0.09375, 0.6875, 0.2812, 0.5312, 0.3125, 0.5312, 0.3125, 0.5625, 0.2812, 0.5625, 0.3438, 0.5312, 0.375, 0.5312, 0.375, 0.5625, 0.3438, 0.5625, 0.3438, 0.6562, 0.375, 0.6562, 0.375, 0.6875, 0.3438, 0.6875, 0.5312, 0.8438, 0.5625, 0.8438, 0.5625, 0.875, 0.5312, 0.875, 0.5312, 0.9688, 0.5625, 0.9688, 0.5625, 1.0, 0.5312, 1.0, 0.5312, 0.9062, 0.5625, 0.9062, 0.5625, 0.9375, 0.5312, 0.9375, 0.6562, 0.5312, 0.6875, 0.5312, 0.6875, 0.5625, 0.6562, 0.5625, 0.7188, 0.5312, 0.75, 0.5312, 0.75, 0.5625, 0.7188, 0.5625, 0.5312, 0.5312, 0.5625, 0.5312, 0.5625, 0.5625, 0.5312, 0.5625, 0.5938, 0.5312, 0.625, 0.5312, 0.625, 0.5625, 0.5938, 0.5625, 0.5312, 0.6562, 0.5625, 0.6562, 0.5625, 0.6875, 0.5312, 0.6875, 0.5938, 0.6562, 0.625, 0.6562, 0.625, 0.6875, 0.5938, 0.6875, 0.9062, 0.5312, 0.9375, 0.5312, 0.9375, 0.5625, 0.9062, 0.5625, 0.9688, 0.5312, 1.0, 0.5312, 1.0, 0.5625, 0.9688, 0.5625, 0.7812, 0.5312, 0.8125, 0.5312, 0.8125, 0.5625, 0.7812, 0.5625, 0.8438, 0.5312, 0.875, 0.5312, 0.875, 0.5625, 0.8438, 0.5625, 0.7812, 0.6562, 0.8125, 0.6562, 0.8125, 0.6875, 0.7812, 0.6875, 0.8438, 0.6562, 0.875, 0.6562, 0.875, 0.6875, 0.8438, 0.6875, 0.9062, 0.6562, 0.9375, 0.6562, 0.9375, 0.6875, 0.9062, 0.6875, 0.9688, 0.6562, 1.0, 0.6562, 1.0, 0.6875, 0.9688, 0.6875, 0.6562, 0.6562, 0.6875, 0.6562, 0.6875, 0.6875, 0.6562, 0.6875, 0.7188, 0.6562, 0.75, 0.6562, 0.75, 0.6875, 0.7188, 0.6875, 0.7188, 0.9062, 0.75, 0.9062, 0.75, 0.9375, 0.7188, 0.9375, 0.1562, 0.6562, 0.1875, 0.6562, 0.1875, 0.6875, 0.1562, 0.6875, 0.1562, 0.9688, 0.1875, 0.9688, 0.1875, 1.0, 0.1562, 1.0, 0.4688, 0.1562, 0.5, 0.1562, 0.5, 0.1875, 0.4688, 0.1875, 0.9062, 0.2188, 0.9375, 0.2188, 0.9375, 0.25, 0.9062, 0.25, 0.6562, 0.2188, 0.6875, 0.2188, 0.6875, 0.25, 0.6562, 0.25, 0.6562, 0.1562, 0.6875, 0.1562, 0.6875, 0.1875, 0.6562, 0.1875, 0.6562, 0.4688, 0.6875, 0.4688, 0.6875, 0.5, 0.6562, 0.5, 0.6562, 0.4062, 0.6875, 0.4062, 0.6875, 0.4375, 0.6562, 0.4375, 0.7188, 0.4062, 0.75, 0.4062, 0.75, 0.4375, 0.7188, 0.4375, 0.9062, 0.4688, 0.9375, 0.4688, 0.9375, 0.5, 0.9062, 0.5, 0.9062, 0.4062, 0.9375, 0.4062, 0.9375, 0.4375, 0.9062, 0.4375, 0.9688, 0.4062, 1.0, 0.4062, 1.0, 0.4375, 0.9688, 0.4375, 0.9062, 0.9688, 0.9375, 0.9688, 0.9375, 1.0, 0.9062, 1.0, 0.9062, 0.9062, 0.9375, 0.9062, 0.9375, 0.9375, 0.9062, 0.9375, 0.9688, 0.9062, 1.0, 0.9062, 1.0, 0.9375, 0.9688, 0.9375, 0.9375, 0.9062, 0.9688, 0.9062, 0.9688, 0.9375, 0.9375, 0.9375, 0.875, 0.9062, 0.9062, 0.9062, 0.9062, 0.9375, 0.875, 0.9375, 0.875, 0.9688, 0.9062, 0.9688, 0.9062, 1.0, 0.875, 1.0, 0.875, 0.9375, 0.9062, 0.9375, 0.9062, 0.9688, 0.875, 0.9688, 0.9062, 0.9375, 0.9375, 0.9375, 0.9375, 0.9688, 0.9062, 0.9688, 0.375, 0.9688, 0.4062, 0.9688, 0.4062, 1.0, 0.375, 1.0, 0.375, 0.9375, 0.4062, 0.9375, 0.4062, 0.9688, 0.375, 0.9688, 0.375, 0.4062, 0.4062, 0.4062, 0.4062, 0.4375, 0.375, 0.4375, 0.9375, 0.4062, 0.9688, 0.4062, 0.9688, 0.4375, 0.9375, 0.4375, 0.875, 0.4062, 0.9062, 0.4062, 0.9062, 0.4375, 0.875, 0.4375, 0.875, 0.4688, 0.9062, 0.4688, 0.9062, 0.5, 0.875, 0.5, 0.875, 0.4375, 0.9062, 0.4375, 0.9062, 0.4688, 0.875, 0.4688, 0.9062, 0.4375, 0.9375, 0.4375, 0.9375, 0.4688, 0.9062, 0.4688, 0.6875, 0.4062, 0.7188, 0.4062, 0.7188, 0.4375, 0.6875, 0.4375, 0.625, 0.4062, 0.6562, 0.4062, 0.6562, 0.4375, 0.625, 0.4375, 0.625, 0.4688, 0.6562, 0.4688, 0.6562, 0.5, 0.625, 0.5, 0.625, 0.4375, 0.6562, 0.4375, 0.6562, 0.4688, 0.625, 0.4688, 0.6562, 0.4375, 0.6875, 0.4375, 0.6875, 0.4688, 0.6562, 0.4688, 0.625, 0.1562, 0.6562, 0.1562, 0.6562, 0.1875, 0.625, 0.1875, 0.625, 0.125, 0.6562, 0.125, 0.6562, 0.1562, 0.625, 0.1562, 0.6562, 0.125, 0.6875, 0.125, 0.6875, 0.1562, 0.6562, 0.1562, 0.625, 0.2188, 0.6562, 0.2188, 0.6562, 0.25, 0.625, 0.25, 0.625, 0.1875, 0.6562, 0.1875, 0.6562, 0.2188, 0.625, 0.2188, 0.6562, 0.1875, 0.6875, 0.1875, 0.6875, 0.2188, 0.6562, 0.2188, 0.875, 0.2188, 0.9062, 0.2188, 0.9062, 0.25, 0.875, 0.25, 0.125, 0.4062, 0.1562, 0.4062, 0.1562, 0.4375, 0.125, 0.4375, 0.125, 0.375, 0.1562, 0.375, 0.1562, 0.4062, 0.125, 0.4062, 0.125, 0.2188, 0.1562, 0.2188, 0.1562, 0.25, 0.125, 0.25, 0.4375, 0.1562, 0.4688, 0.1562, 0.4688, 0.1875, 0.4375, 0.1875, 0.4375, 0.125, 0.4688, 0.125, 0.4688, 0.1562, 0.4375, 0.1562, 0.4688, 0.125, 0.5, 0.125, 0.5, 0.1562, 0.4688, 0.1562, 0.125, 0.9688, 0.1562, 0.9688, 0.1562, 1.0, 0.125, 1.0, 0.125, 0.9375, 0.1562, 0.9375, 0.1562, 0.9688, 0.125, 0.9688, 0.1562, 0.9375, 0.1875, 0.9375, 0.1875, 0.9688, 0.1562, 0.9688, 0.1875, 0.6562, 0.2188, 0.6562, 0.2188, 0.6875, 0.1875, 0.6875, 0.125, 0.6562, 0.1562, 0.6562, 0.1562, 0.6875, 0.125, 0.6875, 0.375, 0.6562, 0.4062, 0.6562, 0.4062, 0.6875, 0.375, 0.6875, 0.375, 0.7188, 0.4062, 0.7188, 0.4062, 0.75, 0.375, 0.75, 0.375, 0.6875, 0.4062, 0.6875, 0.4062, 0.7188, 0.375, 0.7188, 0.6875, 0.9062, 0.7188, 0.9062, 0.7188, 0.9375, 0.6875, 0.9375, 0.6875, 0.6562, 0.7188, 0.6562, 0.7188, 0.6875, 0.6875, 0.6875, 0.625, 0.6562, 0.6562, 0.6562, 0.6562, 0.6875, 0.625, 0.6875, 0.625, 0.6875, 0.6562, 0.6875, 0.6562, 0.7188, 0.625, 0.7188, 0.6562, 0.6875, 0.6875, 0.6875, 0.6875, 0.7188, 0.6562, 0.7188, 0.9375, 0.6562, 0.9688, 0.6562, 0.9688, 0.6875, 0.9375, 0.6875, 0.875, 0.6562, 0.9062, 0.6562, 0.9062, 0.6875, 0.875, 0.6875, 0.875, 0.6875, 0.9062, 0.6875, 0.9062, 0.7188, 0.875, 0.7188, 0.9062, 0.6875, 0.9375, 0.6875, 0.9375, 0.7188, 0.9062, 0.7188, 0.8125, 0.6562, 0.8438, 0.6562, 0.8438, 0.6875, 0.8125, 0.6875, 0.75, 0.6562, 0.7812, 0.6562, 0.7812, 0.6875, 0.75, 0.6875, 0.75, 0.6875, 0.7812, 0.6875, 0.7812, 0.7188, 0.75, 0.7188, 0.7812, 0.6875, 0.8125, 0.6875, 0.8125, 0.7188, 0.7812, 0.7188, 0.8125, 0.5312, 0.8438, 0.5312, 0.8438, 0.5625, 0.8125, 0.5625, 0.8125, 0.5, 0.8438, 0.5, 0.8438, 0.5312, 0.8125, 0.5312, 0.8438, 0.5, 0.875, 0.5, 0.875, 0.5312, 0.8438, 0.5312, 0.75, 0.5312, 0.7812, 0.5312, 0.7812, 0.5625, 0.75, 0.5625, 0.75, 0.5, 0.7812, 0.5, 0.7812, 0.5312, 0.75, 0.5312, 0.7812, 0.5, 0.8125, 0.5, 0.8125, 0.5312, 0.7812, 0.5312, 0.9375, 0.5312, 0.9688, 0.5312, 0.9688, 0.5625, 0.9375, 0.5625, 0.9375, 0.5, 0.9688, 0.5, 0.9688, 0.5312, 0.9375, 0.5312, 0.9688, 0.5, 1.0, 0.5, 1.0, 0.5312, 0.9688, 0.5312, 0.875, 0.5312, 0.9062, 0.5312, 0.9062, 0.5625, 0.875, 0.5625, 0.875, 0.5, 0.9062, 0.5, 0.9062, 0.5312, 0.875, 0.5312, 0.9062, 0.5, 0.9375, 0.5, 0.9375, 0.5312, 0.9062, 0.5312, 0.5625, 0.6562, 0.5938, 0.6562, 0.5938, 0.6875, 0.5625, 0.6875, 0.5, 0.6562, 0.5312, 0.6562, 0.5312, 0.6875, 0.5, 0.6875, 0.5, 0.6875, 0.5312, 0.6875, 0.5312, 0.7188, 0.5, 0.7188, 0.5312, 0.6875, 0.5625, 0.6875, 0.5625, 0.7188, 0.5312, 0.7188, 0.5625, 0.5312, 0.5938, 0.5312, 0.5938, 0.5625, 0.5625, 0.5625, 0.5625, 0.5, 0.5938, 0.5, 0.5938, 0.5312, 0.5625, 0.5312, 0.5938, 0.5, 0.625, 0.5, 0.625, 0.5312, 0.5938, 0.5312, 0.5, 0.5312, 0.5312, 0.5312, 0.5312, 0.5625, 0.5, 0.5625, 0.5, 0.5, 0.5312, 0.5, 0.5312, 0.5312, 0.5, 0.5312, 0.5312, 0.5, 0.5625, 0.5, 0.5625, 0.5312, 0.5312, 0.5312, 0.6875, 0.5312, 0.7188, 0.5312, 0.7188, 0.5625, 0.6875, 0.5625, 0.6875, 0.5, 0.7188, 0.5, 0.7188, 0.5312, 0.6875, 0.5312, 0.7188, 0.5, 0.75, 0.5, 0.75, 0.5312, 0.7188, 0.5312, 0.625, 0.5312, 0.6562, 0.5312, 0.6562, 0.5625, 0.625, 0.5625, 0.625, 0.5, 0.6562, 0.5, 0.6562, 0.5312, 0.625, 0.5312, 0.6562, 0.5, 0.6875, 0.5, 0.6875, 0.5312, 0.6562, 0.5312, 0.5625, 0.9062, 0.5938, 0.9062, 0.5938, 0.9375, 0.5625, 0.9375, 0.5625, 0.875, 0.5938, 0.875, 0.5938, 0.9062, 0.5625, 0.9062, 0.5, 0.9062, 0.5312, 0.9062, 0.5312, 0.9375, 0.5, 0.9375, 0.5, 0.875, 0.5312, 0.875, 0.5312, 0.9062, 0.5, 0.9062, 0.5312, 0.875, 0.5625, 0.875, 0.5625, 0.9062, 0.5312, 0.9062, 0.5, 0.9688, 0.5312, 0.9688, 0.5312, 1.0, 0.5, 1.0, 0.5, 0.9375, 0.5312, 0.9375, 0.5312, 0.9688, 0.5, 0.9688, 0.5312, 0.9375, 0.5625, 0.9375, 0.5625, 0.9688, 0.5312, 0.9688, 0.5, 0.8438, 0.5312, 0.8438, 0.5312, 0.875, 0.5, 0.875, 0.5, 0.8125, 0.5312, 0.8125, 0.5312, 0.8438, 0.5, 0.8438, 0.5312, 0.8125, 0.5625, 0.8125, 0.5625, 0.8438, 0.5312, 0.8438, 0.3125, 0.6562, 0.3438, 0.6562, 0.3438, 0.6875, 0.3125, 0.6875, 0.3125, 0.5312, 0.3438, 0.5312, 0.3438, 0.5625, 0.3125, 0.5625, 0.25, 0.5312, 0.2812, 0.5312, 0.2812, 0.5625, 0.25, 0.5625, 0.375, 0.5312, 0.4062, 0.5312, 0.4062, 0.5625, 0.375, 0.5625, 0.0625, 0.6562, 0.09375, 0.6562, 0.09375, 0.6875, 0.0625, 0.6875, 0.0, 0.6562, 0.03125, 0.6562, 0.03125, 0.6875, 0.0, 0.6875, 0.0625, 0.5312, 0.09375, 0.5312, 0.09375, 0.5625, 0.0625, 0.5625, 0.0, 0.5312, 0.03125, 0.5312, 0.03125, 0.5625, 0.0, 0.5625, 0.125, 0.5312, 0.1562, 0.5312, 0.1562, 0.5625, 0.125, 0.5625, 0.0, 0.9688, 0.03125, 0.9688, 0.03125, 1.0, 0.0, 1.0, 0.0, 0.9375, 0.03125, 0.9375, 0.03125, 0.9688, 0.0, 0.9688, 0.03125, 0.9375, 0.0625, 0.9375, 0.0625, 0.9688, 0.03125, 0.9688, 0.0625, 0.7812, 0.09375, 0.7812, 0.09375, 0.8125, 0.0625, 0.8125, 0.0, 0.7812, 0.03125, 0.7812, 0.03125, 0.8125, 0.0, 0.8125, 0.0, 0.8125, 0.03125, 0.8125, 0.03125, 0.8438, 0.0, 0.8438, 0.03125, 0.8125, 0.0625, 0.8125, 0.0625, 0.8438, 0.03125, 0.8438, 0.1875, 0.7812, 0.2188, 0.7812, 0.2188, 0.8125, 0.1875, 0.8125, 0.125, 0.7812, 0.1562, 0.7812, 0.1562, 0.8125, 0.125, 0.8125, 0.125, 0.8125, 0.1562, 0.8125, 0.1562, 0.8438, 0.125, 0.8438, 0.1562, 0.8125, 0.1875, 0.8125, 0.1875, 0.8438, 0.1562, 0.8438, 0.3125, 0.1562, 0.3438, 0.1562, 0.3438, 0.1875, 0.3125, 0.1875, 0.3125, 0.125, 0.3438, 0.125, 0.3438, 0.1562, 0.3125, 0.1562, 0.25, 0.1562, 0.2812, 0.1562, 0.2812, 0.1875, 0.25, 0.1875, 0.25, 0.125, 0.2812, 0.125, 0.2812, 0.1562, 0.25, 0.1562, 0.2812, 0.125, 0.3125, 0.125, 0.3125, 0.1562, 0.2812, 0.1562, 0.25, 0.2188, 0.2812, 0.2188, 0.2812, 0.25, 0.25, 0.25, 0.25, 0.1875, 0.2812, 0.1875, 0.2812, 0.2188, 0.25, 0.2188, 0.2812, 0.1875, 0.3125, 0.1875, 0.3125, 0.2188, 0.2812, 0.2188, 0.3125, 0.03125, 0.3438, 0.03125, 0.3438, 0.0625, 0.3125, 0.0625, 0.3125, 0.0, 0.3438, 0.0, 0.3438, 0.03125, 0.3125, 0.03125, 0.25, 0.03125, 0.2812, 0.03125, 0.2812, 0.0625, 0.25, 0.0625, 0.25, 0.0, 0.2812, 0.0, 0.2812, 0.03125, 0.25, 0.03125, 0.2812, 0.0, 0.3125, 0.0, 0.3125, 0.03125, 0.2812, 0.03125, 0.25, 0.09375, 0.2812, 0.09375, 0.2812, 0.125, 0.25, 0.125, 0.25, 0.0625, 0.2812, 0.0625, 0.2812, 0.09375, 0.25, 0.09375, 0.2812, 0.0625, 0.3125, 0.0625, 0.3125, 0.09375, 0.2812, 0.09375, 0.4375, 0.03125, 0.4688, 0.03125, 0.4688, 0.0625, 0.4375, 0.0625, 0.4375, 0.0, 0.4688, 0.0, 0.4688, 0.03125, 0.4375, 0.03125, 0.4688, 0.0, 0.5, 0.0, 0.5, 0.03125, 0.4688, 0.03125, 0.0, 0.2188, 0.03125, 0.2188, 0.03125, 0.25, 0.0, 0.25, 0.0625, 0.03125, 0.09375, 0.03125, 0.09375, 0.0625, 0.0625, 0.0625, 0.0625, 0.0, 0.09375, 0.0, 0.09375, 0.03125, 0.0625, 0.03125, 0.09375, 0.0, 0.125, 0.0, 0.125, 0.03125, 0.09375, 0.03125, 0.0, 0.03125, 0.03125, 0.03125, 0.03125, 0.0625, 0.0, 0.0625, 0.0, 0.0, 0.03125, 0.0, 0.03125, 0.03125, 0.0, 0.03125, 0.03125, 0.0, 0.0625, 0.0, 0.0625, 0.03125, 0.03125, 0.03125, 0.0, 0.09375, 0.03125, 0.09375, 0.03125, 0.125, 0.0, 0.125, 0.0, 0.0625, 0.03125, 0.0625, 0.03125, 0.09375, 0.0, 0.09375, 0.03125, 0.0625, 0.0625, 0.0625, 0.0625, 0.09375, 0.03125, 0.09375, 0.125, 0.03125, 0.1562, 0.03125, 0.1562, 0.0625, 0.125, 0.0625, 0.125, 0.0, 0.1562, 0.0, 0.1562, 0.03125, 0.125, 0.03125, 0.125, 0.09375, 0.1562, 0.09375, 0.1562, 0.125, 0.125, 0.125, 0.125, 0.0625, 0.1562, 0.0625, 0.1562, 0.09375, 0.125, 0.09375, 0.0625, 0.4062, 0.09375, 0.4062, 0.09375, 0.4375, 0.0625, 0.4375, 0.0625, 0.375, 0.09375, 0.375, 0.09375, 0.4062, 0.0625, 0.4062, 0.09375, 0.375, 0.125, 0.375, 0.125, 0.4062, 0.09375, 0.4062, 0.0, 0.4062, 0.03125, 0.4062, 0.03125, 0.4375, 0.0, 0.4375, 0.0, 0.375, 0.03125, 0.375, 0.03125, 0.4062, 0.0, 0.4062, 0.03125, 0.375, 0.0625, 0.375, 0.0625, 0.4062, 0.03125, 0.4062, 0.0625, 0.25, 0.09375, 0.25, 0.09375, 0.2812, 0.0625, 0.2812, 0.09375, 0.25, 0.125, 0.25, 0.125, 0.2812, 0.09375, 0.2812, 0.0, 0.25, 0.03125, 0.25, 0.03125, 0.2812, 0.0, 0.2812, 0.03125, 0.25, 0.0625, 0.25, 0.0625, 0.2812, 0.03125, 0.2812, 0.125, 0.25, 0.1562, 0.25, 0.1562, 0.2812, 0.125, 0.2812, 0.8125, 0.03125, 0.8438, 0.03125, 0.8438, 0.0625, 0.8125, 0.0625, 0.8125, 0.0, 0.8438, 0.0, 0.8438, 0.03125, 0.8125, 0.03125, 0.8438, 0.0, 0.875, 0.0, 0.875, 0.03125, 0.8438, 0.03125, 0.7812, 0.0, 0.8125, 0.0, 0.8125, 0.03125, 0.7812, 0.03125, 0.7812, 0.0625, 0.8125, 0.0625, 0.8125, 0.09375, 0.7812, 0.09375, 0.9375, 0.03125, 0.9688, 0.03125, 0.9688, 0.0625, 0.9375, 0.0625, 0.9375, 0.0, 0.9688, 0.0, 0.9688, 0.03125, 0.9375, 0.03125, 0.9688, 0.0, 1.0, 0.0, 1.0, 0.03125, 0.9688, 0.03125, 0.875, 0.03125, 0.9062, 0.03125, 0.9062, 0.0625, 0.875, 0.0625, 0.875, 0.0, 0.9062, 0.0, 0.9062, 0.03125, 0.875, 0.03125, 0.9062, 0.0, 0.9375, 0.0, 0.9375, 0.03125, 0.9062, 0.03125, 0.875, 0.09375, 0.9062, 0.09375, 0.9062, 0.125, 0.875, 0.125, 0.875, 0.0625, 0.9062, 0.0625, 0.9062, 0.09375, 0.875, 0.09375, 0.9062, 0.0625, 0.9375, 0.0625, 0.9375, 0.09375, 0.9062, 0.09375, 0.5, 0.1562, 0.5312, 0.1562, 0.5312, 0.1875, 0.5, 0.1875, 0.5, 0.125, 0.5312, 0.125, 0.5312, 0.1562, 0.5, 0.1562, 0.5, 0.2188, 0.5312, 0.2188, 0.5312, 0.25, 0.5, 0.25, 0.5, 0.1875, 0.5312, 0.1875, 0.5312, 0.2188, 0.5, 0.2188, 0.5, 0.03125, 0.5312, 0.03125, 0.5312, 0.0625, 0.5, 0.0625, 0.5, 0.0, 0.5312, 0.0, 0.5312, 0.03125, 0.5, 0.03125, 0.5, 0.09375, 0.5312, 0.09375, 0.5312, 0.125, 0.5, 0.125, 0.5, 0.0625, 0.5312, 0.0625, 0.5312, 0.09375, 0.5, 0.09375, 0.625, 0.03125, 0.6562, 0.03125, 0.6562, 0.0625, 0.625, 0.0625, 0.625, 0.0, 0.6562, 0.0, 0.6562, 0.03125, 0.625, 0.03125, 0.6562, 0.0, 0.6875, 0.0, 0.6875, 0.03125, 0.6562, 0.03125, 0.625, 0.09375, 0.6562, 0.09375, 0.6562, 0.125, 0.625, 0.125, 0.625, 0.0625, 0.6562, 0.0625, 0.6562, 0.09375, 0.625, 0.09375, 0.6562, 0.0625, 0.6875, 0.0625, 0.6875, 0.09375, 0.6562, 0.09375, 0.5625, 0.4062, 0.5938, 0.4062, 0.5938, 0.4375, 0.5625, 0.4375, 0.5, 0.4062, 0.5312, 0.4062, 0.5312, 0.4375, 0.5, 0.4375, 0.5, 0.4688, 0.5312, 0.4688, 0.5312, 0.5, 0.5, 0.5, 0.5, 0.4375, 0.5312, 0.4375, 0.5312, 0.4688, 0.5, 0.4688, 0.5312, 0.4375, 0.5625, 0.4375, 0.5625, 0.4688, 0.5312, 0.4688, 0.5, 0.2812, 0.5312, 0.2812, 0.5312, 0.3125, 0.5, 0.3125, 0.5, 0.25, 0.5312, 0.25, 0.5312, 0.2812, 0.5, 0.2812, 0.625, 0.2812, 0.6562, 0.2812, 0.6562, 0.3125, 0.625, 0.3125, 0.625, 0.25, 0.6562, 0.25, 0.6562, 0.2812, 0.625, 0.2812, 0.6562, 0.25, 0.6875, 0.25, 0.6875, 0.2812, 0.6562, 0.2812, 0.8125, 0.4062, 0.8438, 0.4062, 0.8438, 0.4375, 0.8125, 0.4375, 0.75, 0.4062, 0.7812, 0.4062, 0.7812, 0.4375, 0.75, 0.4375, 0.75, 0.4688, 0.7812, 0.4688, 0.7812, 0.5, 0.75, 0.5, 0.75, 0.4375, 0.7812, 0.4375, 0.7812, 0.4688, 0.75, 0.4688, 0.7812, 0.4375, 0.8125, 0.4375, 0.8125, 0.4688, 0.7812, 0.4688, 0.8125, 0.2812, 0.8438, 0.2812, 0.8438, 0.3125, 0.8125, 0.3125, 0.8125, 0.25, 0.8438, 0.25, 0.8438, 0.2812, 0.8125, 0.2812, 0.8438, 0.25, 0.875, 0.25, 0.875, 0.2812, 0.8438, 0.2812, 0.7812, 0.25, 0.8125, 0.25, 0.8125, 0.2812, 0.7812, 0.2812, 0.9375, 0.2812, 0.9688, 0.2812, 0.9688, 0.3125, 0.9375, 0.3125, 0.9375, 0.25, 0.9688, 0.25, 0.9688, 0.2812, 0.9375, 0.2812, 0.9688, 0.25, 1.0, 0.25, 1.0, 0.2812, 0.9688, 0.2812, 0.875, 0.2812, 0.9062, 0.2812, 0.9062, 0.3125, 0.875, 0.3125, 0.875, 0.25, 0.9062, 0.25, 0.9062, 0.2812, 0.875, 0.2812, 0.9062, 0.25, 0.9375, 0.25, 0.9375, 0.2812, 0.9062, 0.2812, 0.3125, 0.4062, 0.3438, 0.4062, 0.3438, 0.4375, 0.3125, 0.4375, 0.25, 0.4062, 0.2812, 0.4062, 0.2812, 0.4375, 0.25, 0.4375, 0.3125, 0.2812, 0.3438, 0.2812, 0.3438, 0.3125, 0.3125, 0.3125, 0.3125, 0.25, 0.3438, 0.25, 0.3438, 0.2812, 0.3125, 0.2812, 0.25, 0.2812, 0.2812, 0.2812, 0.2812, 0.3125, 0.25, 0.3125, 0.25, 0.25, 0.2812, 0.25, 0.2812, 0.2812, 0.25, 0.2812, 0.2812, 0.25, 0.3125, 0.25, 0.3125, 0.2812, 0.2812, 0.2812, 0.4375, 0.2812, 0.4688, 0.2812, 0.4688, 0.3125, 0.4375, 0.3125, 0.4375, 0.25, 0.4688, 0.25, 0.4688, 0.2812, 0.4375, 0.2812, 0.4688, 0.25, 0.5, 0.25, 0.5, 0.2812, 0.4688, 0.2812, 0.25, 0.9688, 0.2812, 0.9688, 0.2812, 1.0, 0.25, 1.0, 0.25, 0.9375, 0.2812, 0.9375, 0.2812, 0.9688, 0.25, 0.9688, 0.2812, 0.9375, 0.3125, 0.9375, 0.3125, 0.9688, 0.2812, 0.9688, 0.3125, 0.7812, 0.3438, 0.7812, 0.3438, 0.8125, 0.3125, 0.8125, 0.3125, 0.75, 0.3438, 0.75, 0.3438, 0.7812, 0.3125, 0.7812, 0.3438, 0.75, 0.375, 0.75, 0.375, 0.7812, 0.3438, 0.7812, 0.375, 0.7812, 0.4062, 0.7812, 0.4062, 0.8125, 0.375, 0.8125, 0.375, 0.75, 0.4062, 0.75, 0.4062, 0.7812, 0.375, 0.7812, 0.375, 0.8125, 0.4062, 0.8125, 0.4062, 0.8438, 0.375, 0.8438, 0.8125, 0.9062, 0.8438, 0.9062, 0.8438, 0.9375, 0.8125, 0.9375, 0.75, 0.9062, 0.7812, 0.9062, 0.7812, 0.9375, 0.75, 0.9375, 0.75, 0.9688, 0.7812, 0.9688, 0.7812, 1.0, 0.75, 1.0, 0.75, 0.9375, 0.7812, 0.9375, 0.7812, 0.9688, 0.75, 0.9688, 0.7812, 0.9375, 0.8125, 0.9375, 0.8125, 0.9688, 0.7812, 0.9688, 0.8125, 0.9688, 0.8438, 0.9688, 0.8438, 1.0, 0.8125, 1.0, 0.8125, 0.9375, 0.8438, 0.9375, 0.8438, 0.9688, 0.8125, 0.9688, 0.8438, 0.9375, 0.875, 0.9375, 0.875, 0.9688, 0.8438, 0.9688, 0.3125, 0.8125, 0.3438, 0.8125, 0.3438, 0.8438, 0.3125, 0.8438, 0.3438, 0.8125, 0.375, 0.8125, 0.375, 0.8438, 0.3438, 0.8438, 0.3125, 0.9688, 0.3438, 0.9688, 0.3438, 1.0, 0.3125, 1.0, 0.3125, 0.9375, 0.3438, 0.9375, 0.3438, 0.9688, 0.3125, 0.9688, 0.3438, 0.9375, 0.375, 0.9375, 0.375, 0.9688, 0.3438, 0.9688, 0.8125, 0.4688, 0.8438, 0.4688, 0.8438, 0.5, 0.8125, 0.5, 0.8125, 0.4375, 0.8438, 0.4375, 0.8438, 0.4688, 0.8125, 0.4688, 0.8438, 0.4375, 0.875, 0.4375, 0.875, 0.4688, 0.8438, 0.4688, 0.5625, 0.4688, 0.5938, 0.4688, 0.5938, 0.5, 0.5625, 0.5, 0.5625, 0.4375, 0.5938, 0.4375, 0.5938, 0.4688, 0.5625, 0.4688, 0.5938, 0.4375, 0.625, 0.4375, 0.625, 0.4688, 0.5938, 0.4688, 0.9375, 0.09375, 0.9688, 0.09375, 0.9688, 0.125, 0.9375, 0.125, 0.9375, 0.0625, 0.9688, 0.0625, 0.9688, 0.09375, 0.9375, 0.09375, 0.9688, 0.0625, 1.0, 0.0625, 1.0, 0.09375, 0.9688, 0.09375, 0.8125, 0.09375, 0.8438, 0.09375, 0.8438, 0.125, 0.8125, 0.125, 0.8125, 0.0625, 0.8438, 0.0625, 0.8438, 0.09375, 0.8125, 0.09375, 0.8438, 0.0625, 0.875, 0.0625, 0.875, 0.09375, 0.8438, 0.09375, 0.8125, 0.2188, 0.8438, 0.2188, 0.8438, 0.25, 0.8125, 0.25, 0.0625, 0.09375, 0.09375, 0.09375, 0.09375, 0.125, 0.0625, 0.125, 0.0625, 0.0625, 0.09375, 0.0625, 0.09375, 0.09375, 0.0625, 0.09375, 0.09375, 0.0625, 0.125, 0.0625, 0.125, 0.09375, 0.09375, 0.09375, 0.0625, 0.2188, 0.09375, 0.2188, 0.09375, 0.25, 0.0625, 0.25, 0.4375, 0.09375, 0.4688, 0.09375, 0.4688, 0.125, 0.4375, 0.125, 0.4375, 0.0625, 0.4688, 0.0625, 0.4688, 0.09375, 0.4375, 0.09375, 0.4688, 0.0625, 0.5, 0.0625, 0.5, 0.09375, 0.4688, 0.09375, 0.3125, 0.09375, 0.3438, 0.09375, 0.3438, 0.125, 0.3125, 0.125, 0.3125, 0.0625, 0.3438, 0.0625, 0.3438, 0.09375, 0.3125, 0.09375, 0.3125, 0.2188, 0.3438, 0.2188, 0.3438, 0.25, 0.3125, 0.25, 0.3125, 0.1875, 0.3438, 0.1875, 0.3438, 0.2188, 0.3125, 0.2188, 0.1875, 0.8125, 0.2188, 0.8125, 0.2188, 0.8438, 0.1875, 0.8438, 0.0625, 0.8125, 0.09375, 0.8125, 0.09375, 0.8438, 0.0625, 0.8438, 0.09375, 0.8125, 0.125, 0.8125, 0.125, 0.8438, 0.09375, 0.8438, 0.0625, 0.9688, 0.09375, 0.9688, 0.09375, 1.0, 0.0625, 1.0, 0.0625, 0.9375, 0.09375, 0.9375, 0.09375, 0.9688, 0.0625, 0.9688, 0.09375, 0.9375, 0.125, 0.9375, 0.125, 0.9688, 0.09375, 0.9688, 0.3125, 0.7188, 0.3438, 0.7188, 0.3438, 0.75, 0.3125, 0.75, 0.3125, 0.6875, 0.3438, 0.6875, 0.3438, 0.7188, 0.3125, 0.7188, 0.3438, 0.6875, 0.375, 0.6875, 0.375, 0.7188, 0.3438, 0.7188, 0.5625, 0.8438, 0.5938, 0.8438, 0.5938, 0.875, 0.5625, 0.875, 0.5625, 0.8125, 0.5938, 0.8125, 0.5938, 0.8438, 0.5625, 0.8438, 0.5625, 0.9688, 0.5938, 0.9688, 0.5938, 1.0, 0.5625, 1.0, 0.5625, 0.9375, 0.5938, 0.9375, 0.5938, 0.9688, 0.5625, 0.9688, 0.5625, 0.6875, 0.5938, 0.6875, 0.5938, 0.7188, 0.5625, 0.7188, 0.5938, 0.6875, 0.625, 0.6875, 0.625, 0.7188, 0.5938, 0.7188, 0.8125, 0.6875, 0.8438, 0.6875, 0.8438, 0.7188, 0.8125, 0.7188, 0.8438, 0.6875, 0.875, 0.6875, 0.875, 0.7188, 0.8438, 0.7188, 0.9375, 0.6875, 0.9688, 0.6875, 0.9688, 0.7188, 0.9375, 0.7188, 0.9688, 0.6875, 1.0, 0.6875, 1.0, 0.7188, 0.9688, 0.7188, 0.6875, 0.6875, 0.7188, 0.6875, 0.7188, 0.7188, 0.6875, 0.7188, 0.7188, 0.6875, 0.75, 0.6875, 0.75, 0.7188, 0.7188, 0.7188, 0.6875, 0.9688, 0.7188, 0.9688, 0.7188, 1.0, 0.6875, 1.0, 0.6875, 0.9375, 0.7188, 0.9375, 0.7188, 0.9688, 0.6875, 0.9688, 0.7188, 0.9375, 0.75, 0.9375, 0.75, 0.9688, 0.7188, 0.9688, 0.1875, 0.9688, 0.2188, 0.9688, 0.2188, 1.0, 0.1875, 1.0, 0.1875, 0.9375, 0.2188, 0.9375, 0.2188, 0.9688, 0.1875, 0.9688, 0.2188, 0.9375, 0.25, 0.9375, 0.25, 0.9688, 0.2188, 0.9688, 0.4375, 0.2188, 0.4688, 0.2188, 0.4688, 0.25, 0.4375, 0.25, 0.4375, 0.1875, 0.4688, 0.1875, 0.4688, 0.2188, 0.4375, 0.2188, 0.4688, 0.1875, 0.5, 0.1875, 0.5, 0.2188, 0.4688, 0.2188, 0.9375, 0.2188, 0.9688, 0.2188, 0.9688, 0.25, 0.9375, 0.25, 0.6875, 0.4688, 0.7188, 0.4688, 0.7188, 0.5, 0.6875, 0.5, 0.6875, 0.4375, 0.7188, 0.4375, 0.7188, 0.4688, 0.6875, 0.4688, 0.7188, 0.4375, 0.75, 0.4375, 0.75, 0.4688, 0.7188, 0.4688, 0.9375, 0.4688, 0.9688, 0.4688, 0.9688, 0.5, 0.9375, 0.5, 0.9375, 0.4375, 0.9688, 0.4375, 0.9688, 0.4688, 0.9375, 0.4688, 0.9688, 0.4375, 1.0, 0.4375, 1.0, 0.4688, 0.9688, 0.4688, 0.9375, 0.9688, 0.9688, 0.9688, 0.9688, 1.0, 0.9375, 1.0, 0.9375, 0.9375, 0.9688, 0.9375, 0.9688, 0.9688, 0.9375, 0.9688, 0.9688, 0.9375, 1.0, 0.9375, 1.0, 0.9688, 0.9688, 0.9688])
me_plane.update()
me_cube = bpy.data.meshes.new('Cube')
me_cube.from_pydata([(1.0, 1.0, 5.995), (1.0, 1.0, -0.004761), (1.0, -1.0, 5.995), (1.0, -1.0, -0.004761), (-1.0, 1.0, 5.995), (-1.0, 1.0, -0.004761), (-1.0, -1.0, 5.995), (-1.0, -1.0, -0.004761), (1.0, 1.0, 0.1923), (-1.0, -1.0, 0.1923), (1.0, -1.0, 0.1923), (-1.0, 1.0, 0.1923), (1.004, 1.0, 6.206), (1.004, -1.0, 6.206), (-0.9965, 1.0, 6.206), (-0.9965, -1.0, 6.206), (0.8921, 0.8886, 6.206), (0.8921, -0.8886, 6.206), (-0.8851, 0.8886, 6.206), (-0.8851, -0.8886, 6.206), (0.8957, 0.8886, 6.002), (0.8957, -0.8886, 6.002), (-0.8816, 0.8886, 6.002), (-0.8816, -0.8886, 6.002), (-1.0, -1.0, 0.0), (1.0, -1.0, 0.0), (-1.0, 1.0, 0.0), (1.0, 1.0, 0.0), (-1.0, -1.0, 0.0), (1.0, -1.0, 0.0), (-1.0, 1.0, 0.0), (1.0, 1.0, 0.0), (-1.034, -1.034, 0.1771), (-1.034, -1.034, 0.1982), (-1.034, 1.034, 0.1771), (-1.034, 1.034, 0.1982), (1.034, -1.034, 0.1771), (1.034, -1.034, 0.1982), (1.034, 1.034, 0.1771), (1.034, 1.034, 0.1982)], [], [(10, 2, 6, 9), (9, 6, 4, 11), (8, 0, 2, 10), (11, 4, 0, 8), (5, 11, 8, 1), (1, 8, 10, 3), (7, 9, 11, 5), (3, 10, 9, 7), (0, 4, 14, 12), (6, 2, 13, 15), (4, 6, 15, 14), (2, 0, 12, 13), (12, 14, 18, 16), (13, 12, 16, 17), (14, 15, 19, 18), (15, 13, 17, 19), (18, 19, 23, 22), (19, 17, 21, 23), (16, 18, 22, 20), (17, 16, 20, 21), (21, 20, 22, 23), (24, 25, 27, 26), (28, 29, 31, 30), (32, 33, 35, 34), (34, 35, 39, 38), (38, 39, 37, 36), (36, 37, 33, 32), (34, 38, 36, 32), (39, 35, 33, 37)])
me_cube.polygons.foreach_set('material_index', [0, 0, 0, 0, 3, 3, 3, 3, 1, 1, 1, 1, 1, 1, 1, 1, 1, 1, 1, 1, 2, 0, 0, 4, 4, 4, 4, 4, 4])
_uv = me_cube.uv_layers.new(name='UVMap')
_uv.uv.foreach_set('vector', [-0.01011, 1.805, -0.03009, -0.9896, 0.9889, -0.9961, 1.009, 1.798, -0.008286, 1.805, -0.02826, -0.9896, 0.9907, -0.9961, 1.011, 1.798, -0.006458, 1.805, -0.02643, -0.9896, 0.9925, -0.9961, 1.013, 1.798, -0.001286, 1.805, -0.02126, -0.9896, 0.9977, -0.9961, 1.018, 1.798, 3.669, 0.76, 3.637, 0.2787, -3.028, 0.3195, -2.997, 0.8009, 3.729, 0.7652, 3.697, 0.2824, -2.968, 0.327, -2.937, 0.8095, 3.79, 0.7856, 3.764, 0.3021, -2.901, 0.2979, -2.875, 0.7813, 3.654, 0.8071, 3.622, 0.3266, -3.043, 0.3725, -3.014, 0.8504, -0.6703, 0.9981, -0.6502, 0.6859, -0.6232, 0.7132, -0.6286, 0.9575, -0.3565, 0.6798, -0.3349, 0.9959, -0.3748, 0.9642, -0.3847, 0.7158, -0.6502, 0.6859, -0.3565, 0.6798, -0.3847, 0.7158, -0.6232, 0.7132, -0.3349, 0.9959, -0.6703, 0.9981, -0.6286, 0.9575, -0.3748, 0.9642, -0.6286, 0.9575, -0.6232, 0.7132, -0.6102, 0.7288, -0.6125, 0.9442, -0.3748, 0.9642, -0.6286, 0.9575, -0.6125, 0.9442, -0.3891, 0.9475, -0.6232, 0.7132, -0.3847, 0.7158, -0.4001, 0.7291, -0.6102, 0.7288, -0.3847, 0.7158, -0.3748, 0.9642, -0.3891, 0.9475, -0.4001, 0.7291, -0.6102, 0.7288, -0.4001, 0.7291, -0.4195, 0.7556, -0.5928, 0.7463, -0.4001, 0.7291, -0.3891, 0.9475, -0.4168, 0.9269, -0.4195, 0.7556, -0.6125, 0.9442, -0.6102, 0.7288, -0.5928, 0.7463, -0.5834, 0.9157, -0.3891, 0.9475, -0.6125, 0.9442, -0.5834, 0.9157, -0.4168, 0.9269, 0.2317, 0.2732, 0.7161, 0.2701, 0.7193, 0.734, 0.2349, 0.7371, 0.0, 0.0, 1.0, 0.0, 1.0, 1.0, 0.0, 1.0, 0.0, 0.0, 1.0, 0.0, 1.0, 1.0, 0.0, 1.0, 0.375, 0.0, 0.625, 0.0, 0.625, 0.25, 0.375, 0.25, 0.375, 0.25, 0.625, 0.25, 0.625, 0.5, 0.375, 0.5, 0.375, 0.5, 0.625, 0.5, 0.625, 0.75, 0.375, 0.75, 0.375, 0.75, 0.625, 0.75, 0.625, 1.0, 0.375, 1.0, 0.125, 0.5, 0.375, 0.5, 0.375, 0.75, 0.125, 0.75, 0.625, 0.5, 0.875, 0.5, 0.875, 0.75, 0.625, 0.75])
me_cube.materials.append(mat_sides)
me_cube.materials.append(mat_balacony)
me_cube.materials.append(mat_rooftop_floor)
me_cube.materials.append(mat_ground_floor)
me_cube.materials.append(mat_material)
me_cube.use_mirror_vertex_groups = False
me_cube.update()
me_cube_010 = bpy.data.meshes.new('Cube.010')
me_cube_010.from_pydata([(1.0, 1.0, 5.995), (1.0, 1.0, -0.004761), (1.0, -1.0, 5.995), (1.0, -1.0, -0.004761), (-1.0, 1.0, 5.995), (-1.0, 1.0, -0.004761), (-1.0, -1.0, 5.995), (-1.0, -1.0, -0.004761), (1.0, 1.0, 0.1923), (-1.0, -1.0, 0.1923), (1.0, -1.0, 0.1923), (-1.0, 1.0, 0.1923), (1.004, 1.0, 6.206), (1.004, -1.0, 6.206), (-0.9965, 1.0, 6.206), (-0.9965, -1.0, 6.206), (0.8921, 0.8886, 6.206), (0.8921, -0.8886, 6.206), (-0.8851, 0.8886, 6.206), (-0.8851, -0.8886, 6.206), (0.8957, 0.8886, 6.002), (0.8957, -0.8886, 6.002), (-0.8816, 0.8886, 6.002), (-0.8816, -0.8886, 6.002), (-1.0, -1.0, 0.0), (1.0, -1.0, 0.0), (-1.0, 1.0, 0.0), (1.0, 1.0, 0.0), (-1.0, -1.0, 0.0), (1.0, -1.0, 0.0), (-1.0, 1.0, 0.0), (1.0, 1.0, 0.0), (-1.034, -1.034, 0.1771), (-1.034, -1.034, 0.1982), (-1.034, 1.034, 0.1771), (-1.034, 1.034, 0.1982), (1.034, -1.034, 0.1771), (1.034, -1.034, 0.1982), (1.034, 1.034, 0.1771), (1.034, 1.034, 0.1982)], [], [(10, 2, 6, 9), (9, 6, 4, 11), (8, 0, 2, 10), (11, 4, 0, 8), (5, 11, 8, 1), (1, 8, 10, 3), (7, 9, 11, 5), (3, 10, 9, 7), (0, 4, 14, 12), (6, 2, 13, 15), (4, 6, 15, 14), (2, 0, 12, 13), (12, 14, 18, 16), (13, 12, 16, 17), (14, 15, 19, 18), (15, 13, 17, 19), (18, 19, 23, 22), (19, 17, 21, 23), (16, 18, 22, 20), (17, 16, 20, 21), (21, 20, 22, 23), (24, 25, 27, 26), (28, 29, 31, 30), (32, 33, 35, 34), (34, 35, 39, 38), (38, 39, 37, 36), (36, 37, 33, 32), (34, 38, 36, 32), (39, 35, 33, 37)])
me_cube_010.polygons.foreach_set('material_index', [0, 0, 0, 0, 3, 3, 3, 3, 1, 1, 1, 1, 1, 1, 1, 1, 1, 1, 1, 1, 2, 0, 0, 4, 4, 4, 4, 4, 4])
_uv = me_cube_010.uv_layers.new(name='UVMap')
_uv.uv.foreach_set('vector', [-0.01011, 1.805, -0.03009, -0.9896, 0.9889, -0.9961, 1.009, 1.798, -0.008286, 1.805, -0.02826, -0.9896, 0.9907, -0.9961, 1.011, 1.798, -0.006458, 1.805, -0.02643, -0.9896, 0.9925, -0.9961, 1.013, 1.798, -0.001286, 1.805, -0.02126, -0.9896, 0.9977, -0.9961, 1.018, 1.798, 3.669, 0.76, 3.637, 0.2787, -3.028, 0.3195, -2.997, 0.8009, 3.729, 0.7652, 3.697, 0.2824, -2.968, 0.327, -2.937, 0.8095, 3.79, 0.7856, 3.764, 0.3021, -2.901, 0.2979, -2.875, 0.7813, 3.654, 0.8071, 3.622, 0.3266, -3.043, 0.3725, -3.014, 0.8504, -0.6703, 0.9981, -0.6502, 0.6859, -0.6232, 0.7132, -0.6286, 0.9575, -0.3565, 0.6798, -0.3349, 0.9959, -0.3748, 0.9642, -0.3847, 0.7158, -0.6502, 0.6859, -0.3565, 0.6798, -0.3847, 0.7158, -0.6232, 0.7132, -0.3349, 0.9959, -0.6703, 0.9981, -0.6286, 0.9575, -0.3748, 0.9642, -0.6286, 0.9575, -0.6232, 0.7132, -0.6102, 0.7288, -0.6125, 0.9442, -0.3748, 0.9642, -0.6286, 0.9575, -0.6125, 0.9442, -0.3891, 0.9475, -0.6232, 0.7132, -0.3847, 0.7158, -0.4001, 0.7291, -0.6102, 0.7288, -0.3847, 0.7158, -0.3748, 0.9642, -0.3891, 0.9475, -0.4001, 0.7291, -0.6102, 0.7288, -0.4001, 0.7291, -0.4195, 0.7556, -0.5928, 0.7463, -0.4001, 0.7291, -0.3891, 0.9475, -0.4168, 0.9269, -0.4195, 0.7556, -0.6125, 0.9442, -0.6102, 0.7288, -0.5928, 0.7463, -0.5834, 0.9157, -0.3891, 0.9475, -0.6125, 0.9442, -0.5834, 0.9157, -0.4168, 0.9269, 0.2317, 0.2732, 0.7161, 0.2701, 0.7193, 0.734, 0.2349, 0.7371, 0.0, 0.0, 1.0, 0.0, 1.0, 1.0, 0.0, 1.0, 0.0, 0.0, 1.0, 0.0, 1.0, 1.0, 0.0, 1.0, 0.375, 0.0, 0.625, 0.0, 0.625, 0.25, 0.375, 0.25, 0.375, 0.25, 0.625, 0.25, 0.625, 0.5, 0.375, 0.5, 0.375, 0.5, 0.625, 0.5, 0.625, 0.75, 0.375, 0.75, 0.375, 0.75, 0.625, 0.75, 0.625, 1.0, 0.375, 1.0, 0.125, 0.5, 0.375, 0.5, 0.375, 0.75, 0.125, 0.75, 0.625, 0.5, 0.875, 0.5, 0.875, 0.75, 0.625, 0.75])
me_cube_010.materials.append(mat_sides_004)
me_cube_010.materials.append(mat_balacony)
me_cube_010.materials.append(mat_rooftop_floor)
me_cube_010.materials.append(mat_ground_floor)
me_cube_010.materials.append(mat_material)
me_cube_010.use_mirror_vertex_groups = False
me_cube_010.update()
me_cube_012 = bpy.data.meshes.new('Cube.012')
me_cube_012.from_pydata([(1.0, 1.0, 5.995), (1.0, 1.0, -0.004761), (1.0, -1.0, 5.995), (1.0, -1.0, -0.004761), (-1.0, 1.0, 5.995), (-1.0, 1.0, -0.004761), (-1.0, -1.0, 5.995), (-1.0, -1.0, -0.004761), (1.0, 1.0, 0.1923), (-1.0, -1.0, 0.1923), (1.0, -1.0, 0.1923), (-1.0, 1.0, 0.1923), (1.004, 1.0, 6.206), (1.004, -1.0, 6.206), (-0.9965, 1.0, 6.206), (-0.9965, -1.0, 6.206), (0.8921, 0.8886, 6.206), (0.8921, -0.8886, 6.206), (-0.8851, 0.8886, 6.206), (-0.8851, -0.8886, 6.206), (0.8957, 0.8886, 6.002), (0.8957, -0.8886, 6.002), (-0.8816, 0.8886, 6.002), (-0.8816, -0.8886, 6.002), (-1.0, -1.0, 0.0), (1.0, -1.0, 0.0), (-1.0, 1.0, 0.0), (1.0, 1.0, 0.0), (-1.0, -1.0, 0.0), (1.0, -1.0, 0.0), (-1.0, 1.0, 0.0), (1.0, 1.0, 0.0), (-1.034, -1.034, 0.1771), (-1.034, -1.034, 0.1982), (-1.034, 1.034, 0.1771), (-1.034, 1.034, 0.1982), (1.034, -1.034, 0.1771), (1.034, -1.034, 0.1982), (1.034, 1.034, 0.1771), (1.034, 1.034, 0.1982)], [], [(10, 2, 6, 9), (9, 6, 4, 11), (8, 0, 2, 10), (11, 4, 0, 8), (5, 11, 8, 1), (1, 8, 10, 3), (7, 9, 11, 5), (3, 10, 9, 7), (0, 4, 14, 12), (6, 2, 13, 15), (4, 6, 15, 14), (2, 0, 12, 13), (12, 14, 18, 16), (13, 12, 16, 17), (14, 15, 19, 18), (15, 13, 17, 19), (18, 19, 23, 22), (19, 17, 21, 23), (16, 18, 22, 20), (17, 16, 20, 21), (21, 20, 22, 23), (24, 25, 27, 26), (28, 29, 31, 30), (32, 33, 35, 34), (34, 35, 39, 38), (38, 39, 37, 36), (36, 37, 33, 32), (34, 38, 36, 32), (39, 35, 33, 37)])
me_cube_012.polygons.foreach_set('material_index', [0, 0, 0, 0, 3, 3, 3, 3, 1, 1, 1, 1, 1, 1, 1, 1, 1, 1, 1, 1, 2, 0, 0, 4, 4, 4, 4, 4, 4])
_uv = me_cube_012.uv_layers.new(name='UVMap')
_uv.uv.foreach_set('vector', [-0.01011, 1.805, -0.03009, -0.9896, 0.9889, -0.9961, 1.009, 1.798, -0.008286, 1.805, -0.02826, -0.9896, 0.9907, -0.9961, 1.011, 1.798, -0.006458, 1.805, -0.02643, -0.9896, 0.9925, -0.9961, 1.013, 1.798, -0.001286, 1.805, -0.02126, -0.9896, 0.9977, -0.9961, 1.018, 1.798, 3.669, 0.76, 3.637, 0.2787, -3.028, 0.3195, -2.997, 0.8009, 3.729, 0.7652, 3.697, 0.2824, -2.968, 0.327, -2.937, 0.8095, 3.79, 0.7856, 3.764, 0.3021, -2.901, 0.2979, -2.875, 0.7813, 3.654, 0.8071, 3.622, 0.3266, -3.043, 0.3725, -3.014, 0.8504, -0.6703, 0.9981, -0.6502, 0.6859, -0.6232, 0.7132, -0.6286, 0.9575, -0.3565, 0.6798, -0.3349, 0.9959, -0.3748, 0.9642, -0.3847, 0.7158, -0.6502, 0.6859, -0.3565, 0.6798, -0.3847, 0.7158, -0.6232, 0.7132, -0.3349, 0.9959, -0.6703, 0.9981, -0.6286, 0.9575, -0.3748, 0.9642, -0.6286, 0.9575, -0.6232, 0.7132, -0.6102, 0.7288, -0.6125, 0.9442, -0.3748, 0.9642, -0.6286, 0.9575, -0.6125, 0.9442, -0.3891, 0.9475, -0.6232, 0.7132, -0.3847, 0.7158, -0.4001, 0.7291, -0.6102, 0.7288, -0.3847, 0.7158, -0.3748, 0.9642, -0.3891, 0.9475, -0.4001, 0.7291, -0.6102, 0.7288, -0.4001, 0.7291, -0.4195, 0.7556, -0.5928, 0.7463, -0.4001, 0.7291, -0.3891, 0.9475, -0.4168, 0.9269, -0.4195, 0.7556, -0.6125, 0.9442, -0.6102, 0.7288, -0.5928, 0.7463, -0.5834, 0.9157, -0.3891, 0.9475, -0.6125, 0.9442, -0.5834, 0.9157, -0.4168, 0.9269, 0.2317, 0.2732, 0.7161, 0.2701, 0.7193, 0.734, 0.2349, 0.7371, 0.0, 0.0, 1.0, 0.0, 1.0, 1.0, 0.0, 1.0, 0.0, 0.0, 1.0, 0.0, 1.0, 1.0, 0.0, 1.0, 0.375, 0.0, 0.625, 0.0, 0.625, 0.25, 0.375, 0.25, 0.375, 0.25, 0.625, 0.25, 0.625, 0.5, 0.375, 0.5, 0.375, 0.5, 0.625, 0.5, 0.625, 0.75, 0.375, 0.75, 0.375, 0.75, 0.625, 0.75, 0.625, 1.0, 0.375, 1.0, 0.125, 0.5, 0.375, 0.5, 0.375, 0.75, 0.125, 0.75, 0.625, 0.5, 0.875, 0.5, 0.875, 0.75, 0.625, 0.75])
me_cube_012.materials.append(mat_sides_005)
me_cube_012.materials.append(mat_balacony)
me_cube_012.materials.append(mat_rooftop_floor)
me_cube_012.materials.append(mat_ground_floor)
me_cube_012.materials.append(mat_material)
me_cube_012.use_mirror_vertex_groups = False
me_cube_012.update()
me_cube_013 = bpy.data.meshes.new('Cube.013')
me_cube_013.from_pydata([(1.0, 1.0, 2.765), (1.0, 1.0, -0.1319), (1.0, -1.0, 2.765), (1.0, -1.0, -0.1319), (-1.0, 1.0, 2.765), (-1.0, 1.0, -0.1319), (-1.0, -1.0, 2.765), (-1.0, -1.0, -0.1319), (1.0, 1.0, 0.1288), (-1.0, -1.0, 0.1288), (1.0, -1.0, 0.1288), (-1.0, 1.0, 0.1288), (1.004, 1.0, 3.056), (1.004, -1.0, 3.056), (-0.9965, 1.0, 3.056), (-0.9965, -1.0, 3.056), (0.8921, 0.8886, 3.149), (0.8921, -0.8886, 3.149), (-0.8851, 0.8886, 3.155), (-0.8851, -0.8886, 3.155), (0.8957, 0.8886, 2.868), (0.8957, -0.8886, 2.868), (-0.8816, 0.8886, 2.88), (-0.8816, -0.8886, 2.88), (-1.0, -1.0, -0.1219), (1.0, -1.0, -0.1219), (-1.0, 1.0, -0.1219), (1.0, 1.0, -0.1219), (-1.0, -1.0, -0.1219), (1.0, -1.0, -0.1219), (-1.0, 1.0, -0.1219), (1.0, 1.0, -0.1219), (-1.034, -1.034, 0.11), (-1.034, -1.034, 0.1206), (-1.034, 1.034, 0.11), (-1.034, 1.034, 0.1206), (1.034, -1.034, 0.11), (1.034, -1.034, 0.1206), (1.034, 1.034, 0.11), (1.034, 1.034, 0.1206)], [], [(10, 2, 6, 9), (9, 6, 4, 11), (8, 0, 2, 10), (11, 4, 0, 8), (5, 11, 8, 1), (1, 8, 10, 3), (7, 9, 11, 5), (3, 10, 9, 7), (0, 4, 14, 12), (6, 2, 13, 15), (4, 6, 15, 14), (2, 0, 12, 13), (12, 14, 18, 16), (13, 12, 16, 17), (14, 15, 19, 18), (15, 13, 17, 19), (18, 19, 23, 22), (19, 17, 21, 23), (16, 18, 22, 20), (17, 16, 20, 21), (21, 20, 22, 23), (24, 25, 27, 26), (28, 29, 31, 30), (32, 33, 35, 34), (34, 35, 39, 38), (38, 39, 37, 36), (36, 37, 33, 32), (34, 38, 36, 32), (39, 35, 33, 37)])
me_cube_013.polygons.foreach_set('material_index', [0, 0, 0, 0, 3, 3, 3, 3, 1, 1, 1, 1, 1, 1, 1, 1, 1, 1, 1, 1, 2, 0, 0, 4, 4, 4, 4, 4, 4])
_uv = me_cube_013.uv_layers.new(name='UVMap')
_uv.uv.foreach_set('vector', [-0.01011, 1.805, -0.03009, -0.9896, 0.9889, -0.9961, 1.009, 1.798, -0.008286, 1.805, -0.02826, -0.9896, 0.9907, -0.9961, 1.011, 1.798, -0.006458, 1.805, -0.02643, -0.9896, 0.9925, -0.9961, 1.013, 1.798, -0.001286, 1.805, -0.02126, -0.9896, 0.9977, -0.9961, 1.018, 1.798, 3.669, 0.76, 3.637, 0.2787, -3.028, 0.3195, -2.997, 0.8009, 3.729, 0.7652, 3.697, 0.2824, -2.968, 0.327, -2.937, 0.8095, 3.79, 0.7856, 3.764, 0.3021, -2.901, 0.2979, -2.875, 0.7813, 3.654, 0.8071, 3.622, 0.3266, -3.043, 0.3725, -3.014, 0.8504, -0.6703, 0.9981, -0.6502, 0.6859, -0.6232, 0.7132, -0.6286, 0.9575, -0.3565, 0.6798, -0.3349, 0.9959, -0.3748, 0.9642, -0.3847, 0.7158, -0.6502, 0.6859, -0.3565, 0.6798, -0.3847, 0.7158, -0.6232, 0.7132, -0.3349, 0.9959, -0.6703, 0.9981, -0.6286, 0.9575, -0.3748, 0.9642, -0.6286, 0.9575, -0.6232, 0.7132, -0.6102, 0.7288, -0.6125, 0.9442, -0.3748, 0.9642, -0.6286, 0.9575, -0.6125, 0.9442, -0.3891, 0.9475, -0.6232, 0.7132, -0.3847, 0.7158, -0.4001, 0.7291, -0.6102, 0.7288, -0.3847, 0.7158, -0.3748, 0.9642, -0.3891, 0.9475, -0.4001, 0.7291, -0.6102, 0.7288, -0.4001, 0.7291, -0.4195, 0.7556, -0.5928, 0.7463, -0.4001, 0.7291, -0.3891, 0.9475, -0.4168, 0.9269, -0.4195, 0.7556, -0.6125, 0.9442, -0.6102, 0.7288, -0.5928, 0.7463, -0.5834, 0.9157, -0.3891, 0.9475, -0.6125, 0.9442, -0.5834, 0.9157, -0.4168, 0.9269, 0.2317, 0.2732, 0.7161, 0.2701, 0.7193, 0.734, 0.2349, 0.7371, 0.0, 0.0, 1.0, 0.0, 1.0, 1.0, 0.0, 1.0, 0.0, 0.0, 1.0, 0.0, 1.0, 1.0, 0.0, 1.0, 0.375, 0.0, 0.625, 0.0, 0.625, 0.25, 0.375, 0.25, 0.375, 0.25, 0.625, 0.25, 0.625, 0.5, 0.375, 0.5, 0.375, 0.5, 0.625, 0.5, 0.625, 0.75, 0.375, 0.75, 0.375, 0.75, 0.625, 0.75, 0.625, 1.0, 0.375, 1.0, 0.125, 0.5, 0.375, 0.5, 0.375, 0.75, 0.125, 0.75, 0.625, 0.5, 0.875, 0.5, 0.875, 0.75, 0.625, 0.75])
me_cube_013.materials.append(mat_sides)
me_cube_013.materials.append(mat_balacony)
me_cube_013.materials.append(mat_rooftop_floor)
me_cube_013.materials.append(mat_ground_floor)
me_cube_013.materials.append(mat_material)
me_cube_013.use_mirror_vertex_groups = False
me_cube_013.update()
me_cube_014 = bpy.data.meshes.new('Cube.014')
me_cube_014.from_pydata([(1.0, 1.0, 3.995), (1.0, 1.0, 0.02972), (1.0, -1.0, 3.995), (1.0, -1.0, 0.02972), (-1.0, 1.0, 3.995), (-1.0, 1.0, 0.02972), (-1.0, -1.0, 3.995), (-1.0, -1.0, 0.02972), (1.0, 1.0, 0.2685), (-1.0, -1.0, 0.2685), (1.0, -1.0, 0.2685), (-1.0, 1.0, 0.2685), (1.004, 1.0, 4.258), (1.004, -1.0, 4.258), (-0.9965, 1.0, 4.258), (-0.9965, -1.0, 4.258), (0.8921, 0.8886, 4.32), (0.8921, -0.8886, 4.32), (-0.8851, 0.8886, 4.324), (-0.8851, -0.8886, 4.324), (0.8957, 0.8886, 4.065), (0.8957, -0.8886, 4.065), (-0.8816, 0.8886, 4.073), (-0.8816, -0.8886, 4.073), (-1.0, -1.0, 0.03791), (1.0, -1.0, 0.03791), (-1.0, 1.0, 0.03791), (1.0, 1.0, 0.03791), (-1.0, -1.0, 0.03791), (1.0, -1.0, 0.03791), (-1.0, 1.0, 0.03791), (1.0, 1.0, 0.03791), (-1.034, -1.034, 0.251), (-1.034, -1.034, 0.2651), (-1.034, 1.034, 0.251), (-1.034, 1.034, 0.2651), (1.034, -1.034, 0.251), (1.034, -1.034, 0.2651), (1.034, 1.034, 0.251), (1.034, 1.034, 0.2651)], [], [(10, 2, 6, 9), (9, 6, 4, 11), (8, 0, 2, 10), (11, 4, 0, 8), (5, 11, 8, 1), (1, 8, 10, 3), (7, 9, 11, 5), (3, 10, 9, 7), (0, 4, 14, 12), (6, 2, 13, 15), (4, 6, 15, 14), (2, 0, 12, 13), (12, 14, 18, 16), (13, 12, 16, 17), (14, 15, 19, 18), (15, 13, 17, 19), (18, 19, 23, 22), (19, 17, 21, 23), (16, 18, 22, 20), (17, 16, 20, 21), (21, 20, 22, 23), (24, 25, 27, 26), (28, 29, 31, 30), (32, 33, 35, 34), (34, 35, 39, 38), (38, 39, 37, 36), (36, 37, 33, 32), (34, 38, 36, 32), (39, 35, 33, 37)])
me_cube_014.polygons.foreach_set('material_index', [0, 0, 0, 0, 3, 3, 3, 3, 1, 1, 1, 1, 1, 1, 1, 1, 1, 1, 1, 1, 2, 0, 0, 4, 4, 4, 4, 4, 4])
_uv = me_cube_014.uv_layers.new(name='UVMap')
_uv.uv.foreach_set('vector', [-0.01011, 1.805, -0.03009, -0.9896, 0.9889, -0.9961, 1.009, 1.798, -0.008286, 1.805, -0.02826, -0.9896, 0.9907, -0.9961, 1.011, 1.798, -0.006458, 1.805, -0.02643, -0.9896, 0.9925, -0.9961, 1.013, 1.798, -0.001286, 1.805, -0.02126, -0.9896, 0.9977, -0.9961, 1.018, 1.798, 3.669, 0.76, 3.637, 0.2787, -3.028, 0.3195, -2.997, 0.8009, 3.729, 0.7652, 3.697, 0.2824, -2.968, 0.327, -2.937, 0.8095, 3.79, 0.7856, 3.764, 0.3021, -2.901, 0.2979, -2.875, 0.7813, 3.654, 0.8071, 3.622, 0.3266, -3.043, 0.3725, -3.014, 0.8504, -0.6703, 0.9981, -0.6502, 0.6859, -0.6232, 0.7132, -0.6286, 0.9575, -0.3565, 0.6798, -0.3349, 0.9959, -0.3748, 0.9642, -0.3847, 0.7158, -0.6502, 0.6859, -0.3565, 0.6798, -0.3847, 0.7158, -0.6232, 0.7132, -0.3349, 0.9959, -0.6703, 0.9981, -0.6286, 0.9575, -0.3748, 0.9642, -0.6286, 0.9575, -0.6232, 0.7132, -0.6102, 0.7288, -0.6125, 0.9442, -0.3748, 0.9642, -0.6286, 0.9575, -0.6125, 0.9442, -0.3891, 0.9475, -0.6232, 0.7132, -0.3847, 0.7158, -0.4001, 0.7291, -0.6102, 0.7288, -0.3847, 0.7158, -0.3748, 0.9642, -0.3891, 0.9475, -0.4001, 0.7291, -0.6102, 0.7288, -0.4001, 0.7291, -0.4195, 0.7556, -0.5928, 0.7463, -0.4001, 0.7291, -0.3891, 0.9475, -0.4168, 0.9269, -0.4195, 0.7556, -0.6125, 0.9442, -0.6102, 0.7288, -0.5928, 0.7463, -0.5834, 0.9157, -0.3891, 0.9475, -0.6125, 0.9442, -0.5834, 0.9157, -0.4168, 0.9269, 0.2317, 0.2732, 0.7161, 0.2701, 0.7193, 0.734, 0.2349, 0.7371, 0.0, 0.0, 1.0, 0.0, 1.0, 1.0, 0.0, 1.0, 0.0, 0.0, 1.0, 0.0, 1.0, 1.0, 0.0, 1.0, 0.375, 0.0, 0.625, 0.0, 0.625, 0.25, 0.375, 0.25, 0.375, 0.25, 0.625, 0.25, 0.625, 0.5, 0.375, 0.5, 0.375, 0.5, 0.625, 0.5, 0.625, 0.75, 0.375, 0.75, 0.375, 0.75, 0.625, 0.75, 0.625, 1.0, 0.375, 1.0, 0.125, 0.5, 0.375, 0.5, 0.375, 0.75, 0.125, 0.75, 0.625, 0.5, 0.875, 0.5, 0.875, 0.75, 0.625, 0.75])
me_cube_014.materials.append(mat_sides_004)
me_cube_014.materials.append(mat_balacony)
me_cube_014.materials.append(mat_rooftop_floor)
me_cube_014.materials.append(mat_ground_floor)
me_cube_014.materials.append(mat_material)
me_cube_014.use_mirror_vertex_groups = False
me_cube_014.update()
me_cube_015 = bpy.data.meshes.new('Cube.015')
me_cube_015.from_pydata([(1.0, 1.0, 2.747), (1.0, 1.0, -0.05367), (1.0, -1.0, 2.747), (1.0, -1.0, -0.05367), (-1.0, 1.0, 2.747), (-1.0, 1.0, -0.05367), (-1.0, -1.0, 2.747), (-1.0, -1.0, -0.05367), (1.0, 1.0, 0.209), (-1.0, -1.0, 0.209), (1.0, -1.0, 0.209), (-1.0, 1.0, 0.209), (1.004, 1.0, 3.04), (1.004, -1.0, 3.04), (-0.9965, 1.0, 3.04), (-0.9965, -1.0, 3.04), (0.8921, 0.8886, 3.136), (0.8921, -0.8886, 3.136), (-0.8851, 0.8886, 3.142), (-0.8851, -0.8886, 3.142), (0.8957, 0.8886, 2.853), (0.8957, -0.8886, 2.853), (-0.8816, 0.8886, 2.866), (-0.8816, -0.8886, 2.866), (-1.0, -1.0, -0.04352), (1.0, -1.0, -0.04352), (-1.0, 1.0, -0.04352), (1.0, 1.0, -0.04352), (-1.0, -1.0, -0.04352), (1.0, -1.0, -0.04352), (-1.0, 1.0, -0.04352), (1.0, 1.0, -0.04352), (-1.034, -1.034, 0.1901), (-1.034, -1.034, 0.2003), (-1.034, 1.034, 0.1901), (-1.034, 1.034, 0.2003), (1.034, -1.034, 0.1901), (1.034, -1.034, 0.2003), (1.034, 1.034, 0.1901), (1.034, 1.034, 0.2003)], [], [(10, 2, 6, 9), (9, 6, 4, 11), (8, 0, 2, 10), (11, 4, 0, 8), (5, 11, 8, 1), (1, 8, 10, 3), (7, 9, 11, 5), (3, 10, 9, 7), (0, 4, 14, 12), (6, 2, 13, 15), (4, 6, 15, 14), (2, 0, 12, 13), (12, 14, 18, 16), (13, 12, 16, 17), (14, 15, 19, 18), (15, 13, 17, 19), (18, 19, 23, 22), (19, 17, 21, 23), (16, 18, 22, 20), (17, 16, 20, 21), (21, 20, 22, 23), (24, 25, 27, 26), (28, 29, 31, 30), (32, 33, 35, 34), (34, 35, 39, 38), (38, 39, 37, 36), (36, 37, 33, 32), (34, 38, 36, 32), (39, 35, 33, 37)])
me_cube_015.polygons.foreach_set('material_index', [0, 0, 0, 0, 3, 3, 3, 3, 1, 1, 1, 1, 1, 1, 1, 1, 1, 1, 1, 1, 2, 0, 0, 4, 4, 4, 4, 4, 4])
_uv = me_cube_015.uv_layers.new(name='UVMap')
_uv.uv.foreach_set('vector', [-0.01011, 1.805, -0.03009, -0.9896, 0.9889, -0.9961, 1.009, 1.798, -0.008286, 1.805, -0.02826, -0.9896, 0.9907, -0.9961, 1.011, 1.798, -0.006458, 1.805, -0.02643, -0.9896, 0.9925, -0.9961, 1.013, 1.798, -0.001286, 1.805, -0.02126, -0.9896, 0.9977, -0.9961, 1.018, 1.798, 3.669, 0.76, 3.637, 0.2787, -3.028, 0.3195, -2.997, 0.8009, 3.729, 0.7652, 3.697, 0.2824, -2.968, 0.327, -2.937, 0.8095, 3.79, 0.7856, 3.764, 0.3021, -2.901, 0.2979, -2.875, 0.7813, 3.654, 0.8071, 3.622, 0.3266, -3.043, 0.3725, -3.014, 0.8504, -0.6703, 0.9981, -0.6502, 0.6859, -0.6232, 0.7132, -0.6286, 0.9575, -0.3565, 0.6798, -0.3349, 0.9959, -0.3748, 0.9642, -0.3847, 0.7158, -0.6502, 0.6859, -0.3565, 0.6798, -0.3847, 0.7158, -0.6232, 0.7132, -0.3349, 0.9959, -0.6703, 0.9981, -0.6286, 0.9575, -0.3748, 0.9642, -0.6286, 0.9575, -0.6232, 0.7132, -0.6102, 0.7288, -0.6125, 0.9442, -0.3748, 0.9642, -0.6286, 0.9575, -0.6125, 0.9442, -0.3891, 0.9475, -0.6232, 0.7132, -0.3847, 0.7158, -0.4001, 0.7291, -0.6102, 0.7288, -0.3847, 0.7158, -0.3748, 0.9642, -0.3891, 0.9475, -0.4001, 0.7291, -0.6102, 0.7288, -0.4001, 0.7291, -0.4195, 0.7556, -0.5928, 0.7463, -0.4001, 0.7291, -0.3891, 0.9475, -0.4168, 0.9269, -0.4195, 0.7556, -0.6125, 0.9442, -0.6102, 0.7288, -0.5928, 0.7463, -0.5834, 0.9157, -0.3891, 0.9475, -0.6125, 0.9442, -0.5834, 0.9157, -0.4168, 0.9269, 0.2317, 0.2732, 0.7161, 0.2701, 0.7193, 0.734, 0.2349, 0.7371, 0.0, 0.0, 1.0, 0.0, 1.0, 1.0, 0.0, 1.0, 0.0, 0.0, 1.0, 0.0, 1.0, 1.0, 0.0, 1.0, 0.375, 0.0, 0.625, 0.0, 0.625, 0.25, 0.375, 0.25, 0.375, 0.25, 0.625, 0.25, 0.625, 0.5, 0.375, 0.5, 0.375, 0.5, 0.625, 0.5, 0.625, 0.75, 0.375, 0.75, 0.375, 0.75, 0.625, 0.75, 0.625, 1.0, 0.375, 1.0, 0.125, 0.5, 0.375, 0.5, 0.375, 0.75, 0.125, 0.75, 0.625, 0.5, 0.875, 0.5, 0.875, 0.75, 0.625, 0.75])
me_cube_015.materials.append(mat_sides_005)
me_cube_015.materials.append(mat_balacony)
me_cube_015.materials.append(mat_rooftop_floor)
me_cube_015.materials.append(mat_ground_floor)
me_cube_015.materials.append(mat_material)
me_cube_015.use_mirror_vertex_groups = False
me_cube_015.update()

# ---- objects
ob_light = bpy.data.objects.new('Light', light_light)
ob_camera = bpy.data.objects.new('Camera', cam_camera)
ob_plane = bpy.data.objects.new('Plane', me_plane)
ob_red = bpy.data.objects.new('Red', me_cube)
ob_black = bpy.data.objects.new('Black', me_cube_010)
ob_white = bpy.data.objects.new('White', me_cube_012)
ob_smallred = bpy.data.objects.new('SmallRed', me_cube_013)
ob_smallblack = bpy.data.objects.new('SmallBlack', me_cube_014)
ob_smallwhite = bpy.data.objects.new('SmallWhite', me_cube_015)

# ---- transforms, parenting, visibility, modifiers, constraints
ob_light.location = (8.92, -9.902, 4.815)
ob_light.rotation_euler = (0.6503, 0.05522, 1.866)
ob_light.lock_rotations_4d = False
ob_light.empty_display_type = 'ARROWS'
ob_light.color = (0.0, 0.0, 0.0, 0.0)
ob_light.lineart.crease_threshold = 0.0
ob_camera.location = (10.88, -3.347, 2.198)
ob_camera.rotation_euler = (1.308, -0.293, 0.7958)
ob_camera.lock_rotations_4d = False
ob_camera.color = (0.0, 0.0, 0.0, 0.0)
ob_camera.display_type = 'WIRE'
ob_camera.lineart.crease_threshold = 0.0
ob_plane.location = (0.0, 0.0, 0.0)
ob_plane.scale = (9.9, 9.878, 1.0)
_m = ob_plane.modifiers.new('ParticleSystem', 'PARTICLE_SYSTEM')
ob_red.location = (0.0, 0.3159, 0.0)
ob_red.lock_rotations_4d = False
ob_red.empty_display_type = 'ARROWS'
ob_red.lineart.crease_threshold = 0.0
ob_black.location = (3.029, 0.3159, 0.0)
ob_black.lock_rotations_4d = False
ob_black.empty_display_type = 'ARROWS'
ob_black.lineart.crease_threshold = 0.0
ob_white.location = (6.028, 0.3159, 0.0)
ob_white.lock_rotations_4d = False
ob_white.empty_display_type = 'ARROWS'
ob_white.lineart.crease_threshold = 0.0
ob_smallred.location = (0.0, -5.961, 0.07246)
ob_smallred.lock_rotations_4d = False
ob_smallred.empty_display_type = 'ARROWS'
ob_smallred.lineart.crease_threshold = 0.0
ob_smallblack.location = (3.029, -5.961, -0.08422)
ob_smallblack.lock_rotations_4d = False
ob_smallblack.empty_display_type = 'ARROWS'
ob_smallblack.lineart.crease_threshold = 0.0
ob_smallwhite.location = (6.028, -5.961, -0.04227)
ob_smallwhite.lock_rotations_4d = False
ob_smallwhite.empty_display_type = 'ARROWS'
ob_smallwhite.lineart.crease_threshold = 0.0

# ---- collection membership
col_mainscene.objects.link(ob_light)
col_mainscene.objects.link(ob_camera)
col_mainscene.objects.link(ob_plane)
col_buildings.objects.link(ob_red)
col_buildings.objects.link(ob_black)
col_buildings.objects.link(ob_white)
col_buildings.objects.link(ob_smallred)
col_buildings.objects.link(ob_smallblack)
col_buildings.objects.link(ob_smallwhite)
def _layer_coll(name, lc=None):
    lc = lc or bpy.context.view_layer.layer_collection
    for c in lc.children:
        if c.name == name: return c
        r = _layer_coll(name, c)
        if r: return r
_layer_coll('Buildings').exclude = True

# ---- scene / render settings (as saved in the file)
scene.camera = ob_camera
scene.frame_start = 1; scene.frame_end = 1200; scene.frame_set(402)
scene.render.engine = 'CYCLES'
scene.render.resolution_x = 1200
scene.render.resolution_y = 900
scene.render.fps = 60
scene.cycles.use_denoising = False
scene.cycles.samples = 128
scene.cycles.sampling_pattern = 'TABULATED_SOBOL'
scene.cycles.use_adaptive_sampling = False
scene.cycles.use_light_tree = False
scene.view_settings.view_transform = 'Filmic'
bpy.context.view_layer.update()
